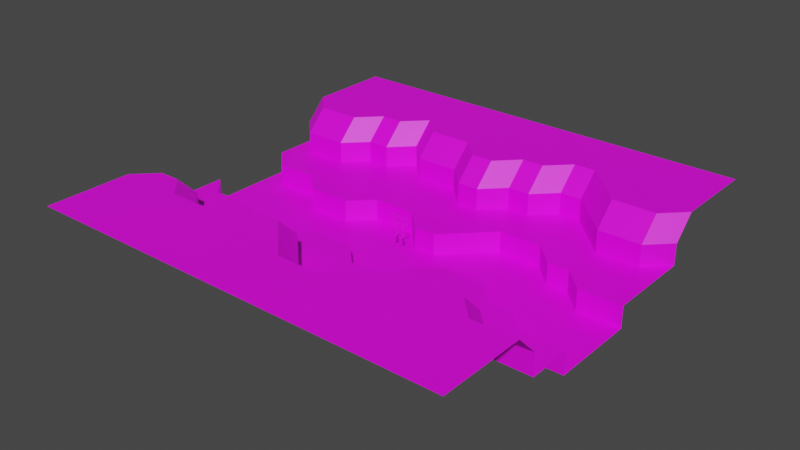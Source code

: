 # Source: sf_maptest.blend  (saved by Blender 2.92.15; exported with 4.5.12 LTS)
import bpy
from mathutils import Matrix  # noqa: F401  (used for matrix-valued properties, if any)

bpy.ops.wm.read_factory_settings(use_empty=True)
scene = bpy.context.scene
scene.name = 'Scene'

# ---- collections
col_collection = bpy.data.collections.new('Collection'); scene.collection.children.link(col_collection)

# ---- images (referenced by path relative to the original .blend; pixels are not part of the script)
import os
ASSET_DIR = os.environ.get("B2B_ASSET_DIR", "")  # directory of the original .blend (textures are referenced by path, not embedded)
HERE = os.path.dirname(os.path.abspath(__file__))  # packed textures are extracted next to this script under _unpacked/

def load_image(name, relpath, width, height, colorspace="sRGB"):
    """Load a texture the original file referenced (path relative to the .blend, or extracted next to this script)."""
    p = next((c for c in (os.path.join(HERE, relpath), os.path.join(ASSET_DIR, relpath)) if relpath and os.path.exists(c)), "")
    if p:
        img = bpy.data.images.load(p, check_existing=True)
        img.name = name
    else:  # same state as the original file: an image datablock whose file is absent (Cycles renders it pink)
        img = bpy.data.images.new(name, width, height)
        img.source = "FILE"
        img.filepath = "//" + (relpath or name)
    img.colorspace_settings.name = colorspace
    return img
img_robotic_jpg = load_image('robotic.jpg', 'robotic.jpg', 1024, 1024, 'sRGB')
img_map_texture_png = load_image('map_texture.png', 'map_texture.png', 1024, 1024, 'sRGB')

# ---- materials (node trees are filled in below, after node groups)
mat_mech_frame = bpy.data.materials.new('mech_frame')
mat_mech_frame.alpha_threshold = 0.0
mat_mech_frame.use_transparent_shadow = False
mat_mech_frame.line_color = (0.0, 0.0, 0.0, 1.0)
mat_terrain = bpy.data.materials.new('Terrain')
mat_terrain.use_transparent_shadow = False

# ---- material node trees
mat_mech_frame.use_nodes = True; mat_mech_frame.node_tree.nodes.clear()
_N = mat_mech_frame.node_tree.nodes; _L = mat_mech_frame.node_tree.links
n0 = _N.new('ShaderNodeOutputMaterial'); n0.name = 'Material Output'; n0.location = (300, 300)
n1 = _N.new('ShaderNodeBsdfPrincipled'); n1.name = 'Principled BSDF'; n1.location = (10, 300)
n1.distribution = 'GGX'
n1.subsurface_method = 'BURLEY'
n1.inputs[2].default_value = 1.0
n1.inputs[3].default_value = 1.45
n1.inputs[27].default_value = (0.0, 0.0, 0.0, 1.0)
n1.inputs[28].default_value = 1.0
n2 = _N.new('ShaderNodeTexImage'); n2.name = 'Image Texture'; n2.location = (-352, 270)
n2.image = img_robotic_jpg
_L.new(n1.outputs[0], n0.inputs[0])
_L.new(n2.outputs[0], n1.inputs[0])
n0.is_active_output = True
mat_terrain.use_nodes = True; mat_terrain.node_tree.nodes.clear()
_N = mat_terrain.node_tree.nodes; _L = mat_terrain.node_tree.links
n0 = _N.new('ShaderNodeBsdfPrincipled'); n0.name = 'Principled BSDF'; n0.location = (10, 300)
n0.distribution = 'GGX'
n0.subsurface_method = 'BURLEY'
n0.inputs[3].default_value = 1.45
n0.inputs[27].default_value = (0.0, 0.0, 0.0, 1.0)
n0.inputs[28].default_value = 1.0
n1 = _N.new('ShaderNodeOutputMaterial'); n1.name = 'Material Output'; n1.location = (300, 300)
n2 = _N.new('ShaderNodeTexImage'); n2.name = 'Image Texture'; n2.location = (-327, 252)
n2.image = img_map_texture_png
_L.new(n0.outputs[0], n1.inputs[0])
_L.new(n2.outputs[0], n0.inputs[0])
n1.is_active_output = True

# ---- world
world_world = bpy.data.worlds.new('World'); scene.world = world_world
world_world.use_nodes = True; world_world.node_tree.nodes.clear()
_N = world_world.node_tree.nodes; _L = world_world.node_tree.links
n0 = _N.new('ShaderNodeOutputWorld'); n0.name = 'World Output'; n0.location = (300, 300)
n1 = _N.new('ShaderNodeBackground'); n1.name = 'Background'; n1.location = (10, 300)
n1.inputs[0].default_value = (0.05088, 0.05088, 0.05088, 1.0)
_L.new(n1.outputs[0], n0.inputs[0])
n0.is_active_output = True
world_world.color = (0.05088, 0.05088, 0.05088)
world_world.use_sun_shadow = False
world_world.sun_shadow_jitter_overblur = 0.0

# ---- meshes
me_frame = bpy.data.meshes.new('Frame')
me_frame.from_pydata([(0.6617, 0.05456, 1.09), (0.6617, -0.01474, 1.115), (0.7355, 0.05456, 1.09), (0.7355, -0.01474, 1.115), (0.6375, 0.03753, 0.9723), (0.6375, -0.07735, 1.014), (0.7597, 0.03753, 0.9723), (0.7597, -0.07735, 1.014), (0.6258, -0.0352, 1.679), (0.6258, 0.09671, 1.74), (0.7714, -0.0352, 1.679), (0.7714, 0.09671, 1.74), (0.6258, 0.001707, 1.6), (0.6258, 0.1336, 1.661), (0.7714, 0.001707, 1.6), (0.7714, 0.1336, 1.661), (0.6622, 0.08389, 1.51), (0.6622, 0.1498, 1.54), (0.735, 0.08389, 1.51), (0.735, 0.1498, 1.54), (0.735, 0.1868, 1.461), (0.735, 0.1208, 1.43), (0.6622, 0.1868, 1.461), (0.6622, 0.1208, 1.43), (0.3008, 0.02329, 1.164), (0.3008, 0.02329, 1.106), (0.3008, -0.02329, 1.164), (0.3008, -0.02329, 1.106), (0.04851, 0.05822, 1.184), (0.04851, 0.05822, 1.087), (0.04851, -0.05822, 1.184), (0.04851, -0.05822, 1.087), (0.04851, -0.02329, 1.106), (0.04851, -0.02329, 1.164), (0.04851, 0.02329, 1.106), (0.04851, 0.02329, 1.164), (0.6307, -0.02911, 1.747), (0.6307, -0.02911, 1.805), (0.6307, 0.02911, 1.747), (0.6307, 0.02911, 1.805), (0.3008, -0.06218, 1.106), (0.3008, -0.029, 1.197), (0.3008, 0.029, 1.073), (0.3008, 0.06218, 1.164), (0.3978, -0.06218, 1.106), (0.3978, -0.029, 1.197), (0.3978, 0.029, 1.073), (0.3978, 0.06218, 1.164), (0.2911, -0.0713, 1.11), (0.2911, 0.03811, 1.07), (0.4075, -0.0713, 1.11), (0.4075, 0.03811, 1.07), (0.2911, -0.204, 0.7449), (0.2911, -0.09463, 0.705), (0.4075, -0.204, 0.7449), (0.4075, -0.09463, 0.705), (0.6258, -0.08987, 1.796), (0.6258, 0.04203, 1.858), (0.7714, -0.08987, 1.796), (0.7714, 0.04203, 1.858), (0.6375, 0.07735, 1.082), (0.6375, -0.03753, 1.124), (0.7597, 0.07735, 1.082), (0.7597, -0.03753, 1.124), (0.6617, 0.1818, 1.44), (0.6617, 0.1125, 1.465), (0.7355, 0.1818, 1.44), (0.7355, 0.1125, 1.465), (0.2911, -0.2056, 0.7099), (0.2911, -0.0931, 0.74), (0.4075, -0.2056, 0.7099), (0.4075, -0.0931, 0.74), (0.2911, -0.05489, 0.1475), (0.2911, 0.05758, 0.1777), (0.4075, -0.05489, 0.1475), (0.4075, 0.05758, 0.1777), (0.2911, -0.05501, 0.1617), (0.2911, 0.06142, 0.1617), (0.4075, -0.05501, 0.1617), (0.4075, 0.06142, 0.1617), (0.2911, -0.05501, -2.98e-08), (0.2911, 0.06142, 2.98e-08), (0.4075, -0.05501, -2.98e-08), (0.4075, 0.06142, 2.98e-08), (0.2911, -0.05501, 0.05234), (0.4075, -0.05501, 0.05234), (0.4075, 0.06142, 0.05234), (0.2911, 0.06142, 0.05234), (0.3959, 0.2649, 1.192e-07), (0.3027, 0.2649, 1.192e-07), (0.3959, 0.2585, 0.01617), (0.3027, 0.2585, 0.01617), (0.2794, -0.1015, -3.353e-08), (0.4192, -0.1015, -3.353e-08), (0.2794, -0.1015, 0.05234), (0.4192, -0.1015, 0.05234), (0.2969, -0.2973, -1.229e-07), (0.4017, -0.2973, -1.229e-07), (0.2969, -0.2909, 0.01617), (0.4017, -0.2909, 0.01617), (0.3493, -0.1015, -3.353e-08), (0.3493, -0.1015, 0.05234), (0.3318, -0.2973, -1.229e-07), (0.3318, -0.2909, 0.01617), (0.3668, -0.2909, 0.01617), (0.3668, -0.2973, -1.229e-07), (-0.6617, 0.05456, 1.09), (-0.6617, -0.01474, 1.115), (-0.7355, 0.05456, 1.09), (-0.7355, -0.01474, 1.115), (-0.6375, 0.03753, 0.9723), (-0.6375, -0.07735, 1.014), (-0.7597, 0.03753, 0.9723), (-0.7597, -0.07735, 1.014), (-0.6258, -0.0352, 1.679), (-0.6258, 0.09671, 1.74), (-0.7714, -0.0352, 1.679), (-0.7714, 0.09671, 1.74), (-0.6258, 0.001707, 1.6), (-0.6258, 0.1336, 1.661), (-0.7714, 0.001707, 1.6), (-0.7714, 0.1336, 1.661), (-0.6622, 0.08389, 1.51), (-0.6622, 0.1498, 1.54), (-0.735, 0.08389, 1.51), (-0.735, 0.1498, 1.54), (-0.735, 0.1868, 1.461), (-0.735, 0.1208, 1.43), (-0.6622, 0.1868, 1.461), (-0.6622, 0.1208, 1.43), (-0.3008, 0.02329, 1.164), (-0.3008, 0.02329, 1.106), (-0.3008, -0.02329, 1.164), (-0.3008, -0.02329, 1.106), (0.0, 0.05822, 1.184), (0.0, 0.05822, 1.087), (0.0, -0.05822, 1.087), (0.0, -0.05822, 1.184), (-0.04851, 0.05822, 1.184), (-0.04851, 0.05822, 1.087), (-0.04851, -0.05822, 1.184), (-0.04851, -0.05822, 1.087), (-0.04851, -0.02329, 1.106), (-0.04851, -0.02329, 1.164), (-0.04851, 0.02329, 1.106), (-0.04851, 0.02329, 1.164), (-0.6307, -0.02911, 1.747), (-0.6307, -0.02911, 1.805), (-0.6307, 0.02911, 1.747), (-0.6307, 0.02911, 1.805), (0.0, 0.02911, 1.747), (0.0, 0.02911, 1.805), (0.0, -0.02911, 1.747), (0.0, -0.02911, 1.805), (-0.3008, -0.06218, 1.106), (-0.3008, -0.029, 1.197), (-0.3008, 0.029, 1.073), (-0.3008, 0.06218, 1.164), (-0.3978, -0.06218, 1.106), (-0.3978, -0.029, 1.197), (-0.3978, 0.029, 1.073), (-0.3978, 0.06218, 1.164), (-0.2911, -0.0713, 1.11), (-0.2911, 0.03811, 1.07), (-0.4075, -0.0713, 1.11), (-0.4075, 0.03811, 1.07), (-0.2911, -0.204, 0.7449), (-0.2911, -0.09463, 0.705), (-0.4075, -0.204, 0.7449), (-0.4075, -0.09463, 0.705), (-0.6258, -0.08987, 1.796), (-0.6258, 0.04203, 1.858), (-0.7714, -0.08987, 1.796), (-0.7714, 0.04203, 1.858), (-0.6375, 0.07735, 1.082), (-0.6375, -0.03753, 1.124), (-0.7597, 0.07735, 1.082), (-0.7597, -0.03753, 1.124), (-0.6617, 0.1818, 1.44), (-0.6617, 0.1125, 1.465), (-0.7355, 0.1818, 1.44), (-0.7355, 0.1125, 1.465), (-0.2911, -0.2056, 0.7099), (-0.2911, -0.0931, 0.74), (-0.4075, -0.2056, 0.7099), (-0.4075, -0.0931, 0.74), (-0.2911, -0.05489, 0.1475), (-0.2911, 0.05758, 0.1777), (-0.4075, -0.05489, 0.1475), (-0.4075, 0.05758, 0.1777), (-0.2911, -0.05501, 0.1617), (-0.2911, 0.06142, 0.1617), (-0.4075, -0.05501, 0.1617), (-0.4075, 0.06142, 0.1617), (-0.2911, -0.05501, -2.98e-08), (-0.2911, 0.06142, 2.98e-08), (-0.4075, -0.05501, -2.98e-08), (-0.4075, 0.06142, 2.98e-08), (-0.2911, -0.05501, 0.05234), (-0.4075, -0.05501, 0.05234), (-0.4075, 0.06142, 0.05234), (-0.2911, 0.06142, 0.05234), (-0.3959, 0.2649, 1.192e-07), (-0.3027, 0.2649, 1.192e-07), (-0.3959, 0.2585, 0.01617), (-0.3027, 0.2585, 0.01617), (-0.2794, -0.1015, -3.353e-08), (-0.4192, -0.1015, -3.353e-08), (-0.2794, -0.1015, 0.05234), (-0.4192, -0.1015, 0.05234), (-0.2969, -0.2973, -1.229e-07), (-0.4017, -0.2973, -1.229e-07), (-0.2969, -0.2909, 0.01617), (-0.4017, -0.2909, 0.01617), (-0.3493, -0.1015, -3.353e-08), (-0.3493, -0.1015, 0.05234), (-0.3318, -0.2973, -1.229e-07), (-0.3318, -0.2909, 0.01617), (-0.3668, -0.2909, 0.01617), (-0.3668, -0.2973, -1.229e-07)], [], [(1, 3, 67, 65), (5, 4, 6, 7), (63, 61, 5, 7), (62, 63, 7, 6), (60, 62, 6, 4), (61, 60, 4, 5), (10, 11, 59, 58), (10, 8, 12, 14), (15, 14, 18, 19), (9, 11, 15, 13), (11, 10, 14, 15), (8, 9, 13, 12), (12, 13, 17, 16), (14, 12, 16, 18), (13, 15, 19, 17), (17, 19, 20, 22), (18, 16, 23, 21), (19, 18, 21, 20), (16, 17, 22, 23), (34, 35, 24, 25), (135, 29, 31, 136), (25, 24, 26, 27), (28, 134, 137, 30), (33, 32, 27, 26), (31, 30, 137, 136), (32, 34, 25, 27), (135, 134, 28, 29), (29, 28, 30, 31), (35, 33, 26, 24), (34, 32, 33, 35), (150, 151, 39, 38), (38, 39, 37, 36), (150, 38, 36, 152), (39, 151, 153, 37), (36, 37, 153, 152), (40, 41, 43, 42), (42, 43, 47, 46), (46, 47, 45, 44), (44, 45, 41, 40), (42, 46, 44, 40), (47, 43, 41, 45), (49, 48, 50, 51), (53, 55, 54, 52), (51, 50, 54, 55), (48, 49, 53, 52), (50, 48, 52, 54), (49, 51, 55, 53), (57, 56, 58, 59), (9, 8, 56, 57), (8, 10, 58, 56), (11, 9, 57, 59), (1, 0, 60, 61), (2, 3, 63, 62), (0, 2, 62, 60), (3, 1, 61, 63), (65, 67, 66, 64), (3, 2, 66, 67), (2, 0, 64, 66), (0, 1, 65, 64), (69, 68, 70, 71), (73, 75, 74, 72), (71, 70, 74, 75), (68, 69, 73, 72), (70, 68, 72, 74), (69, 71, 75, 73), (77, 76, 78, 79), (81, 83, 82, 80), (85, 84, 94, 101, 95), (86, 83, 88, 90), (79, 78, 85, 82, 83, 86), (76, 77, 87, 81, 80, 84), (78, 76, 84, 85), (77, 79, 86, 87), (91, 90, 88, 89), (87, 86, 90, 91), (83, 81, 89, 88), (81, 87, 91, 89), (93, 95, 99, 97), (84, 80, 92, 94), (82, 85, 95, 93), (80, 82, 93, 100, 92), (103, 98, 96, 102), (100, 93, 97, 105), (101, 94, 98, 103), (94, 92, 96, 98), (95, 101, 104, 99), (92, 100, 102, 96), (99, 104, 105, 97), (103, 102, 100, 101), (105, 104, 101, 100), (107, 179, 181, 109), (111, 113, 112, 110), (177, 113, 111, 175), (176, 112, 113, 177), (174, 110, 112, 176), (175, 111, 110, 174), (116, 172, 173, 117), (116, 120, 118, 114), (121, 125, 124, 120), (115, 119, 121, 117), (117, 121, 120, 116), (114, 118, 119, 115), (118, 122, 123, 119), (120, 124, 122, 118), (119, 123, 125, 121), (123, 128, 126, 125), (124, 127, 129, 122), (125, 126, 127, 124), (122, 129, 128, 123), (144, 131, 130, 145), (135, 136, 141, 139), (131, 133, 132, 130), (138, 140, 137, 134), (143, 132, 133, 142), (141, 136, 137, 140), (142, 133, 131, 144), (135, 139, 138, 134), (139, 141, 140, 138), (145, 130, 132, 143), (144, 145, 143, 142), (150, 148, 149, 151), (148, 146, 147, 149), (150, 152, 146, 148), (149, 147, 153, 151), (146, 152, 153, 147), (154, 156, 157, 155), (156, 160, 161, 157), (160, 158, 159, 161), (158, 154, 155, 159), (156, 154, 158, 160), (161, 159, 155, 157), (163, 165, 164, 162), (167, 166, 168, 169), (165, 169, 168, 164), (162, 166, 167, 163), (164, 168, 166, 162), (163, 167, 169, 165), (171, 173, 172, 170), (115, 171, 170, 114), (114, 170, 172, 116), (117, 173, 171, 115), (107, 175, 174, 106), (108, 176, 177, 109), (106, 174, 176, 108), (109, 177, 175, 107), (179, 178, 180, 181), (109, 181, 180, 108), (108, 180, 178, 106), (106, 178, 179, 107), (183, 185, 184, 182), (187, 186, 188, 189), (185, 189, 188, 184), (182, 186, 187, 183), (184, 188, 186, 182), (183, 187, 189, 185), (191, 193, 192, 190), (195, 194, 196, 197), (199, 209, 215, 208, 198), (200, 204, 202, 197), (193, 200, 197, 196, 199, 192), (190, 198, 194, 195, 201, 191), (192, 199, 198, 190), (191, 201, 200, 193), (205, 203, 202, 204), (201, 205, 204, 200), (197, 202, 203, 195), (195, 203, 205, 201), (207, 211, 213, 209), (198, 208, 206, 194), (196, 207, 209, 199), (194, 206, 214, 207, 196), (217, 216, 210, 212), (214, 219, 211, 207), (215, 217, 212, 208), (208, 212, 210, 206), (209, 213, 218, 215), (206, 210, 216, 214), (213, 211, 219, 218), (217, 215, 214, 216), (219, 214, 215, 218)])
_uv = me_frame.uv_layers.new(name='UVMap')
_uv.uv.foreach_set('vector', [0.8793, 0.5933, 0.9176, 0.5933, 0.9176, 0.775, 0.8793, 0.775, 0.8666, 0.5181, 0.8666, 0.5779, 0.9302, 0.5779, 0.9302, 0.5181, 0.9302, 0.5977, 0.8666, 0.5977, 0.8666, 0.5408, 0.9302, 0.5408, 0.2123, 0.5759, 0.1526, 0.5977, 0.1319, 0.5408, 0.1916, 0.519, 0.8666, 0.5759, 0.9302, 0.5759, 0.9302, 0.519, 0.8666, 0.519, 0.1526, 0.5977, 0.2123, 0.5759, 0.1916, 0.519, 0.1319, 0.5408, 0.1538, 0.8864, 0.2224, 0.9184, 0.1939, 0.9793, 0.1254, 0.9473, 0.9363, 0.8864, 0.8606, 0.8864, 0.8606, 0.8452, 0.9363, 0.8452, 0.2415, 0.8772, 0.173, 0.8452, 0.2157, 0.7984, 0.25, 0.8144, 0.8606, 0.9184, 0.9363, 0.9184, 0.9363, 0.8772, 0.8606, 0.8772, 0.2224, 0.9184, 0.1538, 0.8864, 0.173, 0.8452, 0.2415, 0.8772, 0.1538, 0.8864, 0.2224, 0.9184, 0.2415, 0.8772, 0.173, 0.8452, 0.173, 0.8452, 0.2415, 0.8772, 0.25, 0.8144, 0.2157, 0.7984, 0.9363, 0.8452, 0.8606, 0.8452, 0.8795, 0.7984, 0.9173, 0.7984, 0.8606, 0.8772, 0.9363, 0.8772, 0.9173, 0.8144, 0.8795, 0.8144, 0.8795, 0.8144, 0.9173, 0.8144, 0.9173, 0.7732, 0.8795, 0.7732, 0.9173, 0.7984, 0.8795, 0.7984, 0.8795, 0.7572, 0.9173, 0.7572, 0.25, 0.8144, 0.2157, 0.7984, 0.2349, 0.7572, 0.2692, 0.7732, 0.2157, 0.7984, 0.25, 0.8144, 0.2692, 0.7732, 0.2349, 0.7572, 0.5605, 0.5886, 0.5605, 0.6189, 0.6916, 0.6189, 0.6916, 0.5886, 0.5353, 0.5785, 0.5605, 0.5785, 0.5605, 0.5382, 0.5353, 0.5382, 0.1842, 0.5886, 0.1842, 0.6189, 0.16, 0.6189, 0.16, 0.5886, 0.5605, 0.5785, 0.5353, 0.5785, 0.5353, 0.5382, 0.5605, 0.5382, 0.5605, 0.6189, 0.5605, 0.5886, 0.6916, 0.5886, 0.6916, 0.6189, 0.5605, 0.5785, 0.5605, 0.629, 0.5353, 0.629, 0.5353, 0.5785, 0.5605, 0.5462, 0.5605, 0.5705, 0.6916, 0.5705, 0.6916, 0.5462, 0.5353, 0.5785, 0.5353, 0.629, 0.5605, 0.629, 0.5605, 0.5785, 0.1923, 0.5785, 0.1923, 0.629, 0.1519, 0.629, 0.1519, 0.5785, 0.5605, 0.5705, 0.5605, 0.5462, 0.6916, 0.5462, 0.6916, 0.5705, 0.1842, 0.5886, 0.16, 0.5886, 0.16, 0.6189, 0.1842, 0.6189, 0.5353, 0.9215, 0.5353, 0.9518, 0.8631, 0.9518, 0.8631, 0.9215, 0.1872, 0.9215, 0.1872, 0.9518, 0.157, 0.9518, 0.157, 0.9215, 0.5353, 0.5735, 0.8631, 0.5735, 0.8631, 0.5432, 0.5353, 0.5432, 0.8631, 0.5735, 0.5353, 0.5735, 0.5353, 0.5432, 0.8631, 0.5432, 0.8631, 0.9215, 0.8631, 0.9518, 0.5353, 0.9518, 0.5353, 0.9215, 0.1398, 0.5887, 0.157, 0.6361, 0.2044, 0.6188, 0.1872, 0.5714, 0.6916, 0.5714, 0.6916, 0.6188, 0.7421, 0.6188, 0.7421, 0.5714, 0.1872, 0.5714, 0.2044, 0.6188, 0.157, 0.6361, 0.1398, 0.5887, 0.7421, 0.5887, 0.7421, 0.6361, 0.6916, 0.6361, 0.6916, 0.5887, 0.6916, 0.5734, 0.7421, 0.5734, 0.7421, 0.526, 0.6916, 0.526, 0.7421, 0.5907, 0.6916, 0.5907, 0.6916, 0.5433, 0.7421, 0.5433, 0.7017, 0.5639, 0.7017, 0.5355, 0.732, 0.5355, 0.732, 0.5639, 0.7017, 0.4949, 0.732, 0.4949, 0.732, 0.4665, 0.7017, 0.4665, 0.1777, 0.5749, 0.1492, 0.5852, 0.08023, 0.3956, 0.1087, 0.3853, 0.1492, 0.5852, 0.1777, 0.5749, 0.1087, 0.3853, 0.08023, 0.3956, 0.732, 0.5852, 0.7017, 0.5852, 0.7017, 0.3956, 0.732, 0.3956, 0.7017, 0.5749, 0.732, 0.5749, 0.732, 0.3853, 0.7017, 0.3853, 0.8606, 0.5802, 0.8606, 0.5116, 0.9363, 0.5116, 0.9363, 0.5802, 0.2224, 0.9184, 0.1538, 0.8864, 0.1254, 0.9473, 0.1939, 0.9793, 0.8606, 0.8864, 0.9363, 0.8864, 0.9363, 0.9473, 0.8606, 0.9473, 0.9363, 0.9184, 0.8606, 0.9184, 0.8606, 0.9793, 0.9363, 0.9793, 0.8793, 0.5507, 0.8793, 0.5867, 0.8666, 0.5986, 0.8666, 0.5388, 0.9176, 0.5867, 0.9176, 0.5507, 0.9302, 0.5388, 0.9302, 0.5986, 0.8793, 0.5867, 0.9176, 0.5867, 0.9302, 0.5986, 0.8666, 0.5986, 0.9176, 0.5507, 0.8793, 0.5507, 0.8666, 0.5388, 0.9302, 0.5388, 0.8793, 0.6168, 0.9176, 0.6168, 0.9176, 0.6528, 0.8793, 0.6528, 0.1644, 0.5933, 0.2004, 0.5802, 0.2666, 0.7619, 0.2306, 0.775, 0.9176, 0.5802, 0.8793, 0.5802, 0.8793, 0.7619, 0.9176, 0.7619, 0.2004, 0.5802, 0.1644, 0.5933, 0.2306, 0.775, 0.2666, 0.7619, 0.7017, 0.4953, 0.7017, 0.4661, 0.732, 0.4661, 0.732, 0.4953, 0.7017, 0.5737, 0.732, 0.5737, 0.732, 0.5444, 0.7017, 0.5444, 0.1091, 0.3944, 0.07983, 0.3865, 0.1582, 0.0942, 0.1874, 0.102, 0.07983, 0.3865, 0.1091, 0.3944, 0.1874, 0.102, 0.1582, 0.0942, 0.732, 0.3865, 0.7017, 0.3865, 0.7017, 0.0942, 0.732, 0.0942, 0.7017, 0.3944, 0.732, 0.3944, 0.732, 0.102, 0.7017, 0.102, 0.7017, 0.5742, 0.7017, 0.5439, 0.732, 0.5439, 0.732, 0.5742, 0.7017, 0.5742, 0.732, 0.5742, 0.732, 0.5439, 0.7017, 0.5439, 0.732, 0.5439, 0.7017, 0.5439, 0.6987, 0.5422, 0.7168, 0.5422, 0.735, 0.5422, 0.1879, 0.0304, 0.1879, 0.01359, 0.2148, 0.01359, 0.2131, 0.022, 0.1879, 0.09766, 0.1576, 0.09766, 0.1576, 0.0304, 0.1576, 0.01359, 0.1879, 0.01359, 0.1879, 0.0304, 0.1576, 0.09766, 0.1879, 0.09766, 0.1879, 0.0304, 0.1879, 0.01359, 0.1576, 0.01359, 0.1576, 0.0304, 0.732, 0.09766, 0.7017, 0.09766, 0.7017, 0.0304, 0.732, 0.0304, 0.7017, 0.09766, 0.732, 0.09766, 0.732, 0.0304, 0.7017, 0.0304, 0.7047, 0.022, 0.7289, 0.022, 0.7289, 0.01359, 0.7047, 0.01359, 0.7017, 0.5742, 0.732, 0.5742, 0.7289, 0.5994, 0.7047, 0.5994, 0.732, 0.5742, 0.7017, 0.5742, 0.7047, 0.6011, 0.7289, 0.6011, 0.1879, 0.01359, 0.1879, 0.0304, 0.2131, 0.022, 0.2148, 0.01359, 0.156, 0.01359, 0.156, 0.0304, 0.1223, 0.022, 0.1207, 0.01359, 0.7017, 0.0304, 0.7017, 0.01359, 0.6987, 0.01359, 0.6987, 0.0304, 0.732, 0.01359, 0.732, 0.0304, 0.735, 0.0304, 0.735, 0.01359, 0.7017, 0.5439, 0.732, 0.5439, 0.735, 0.5422, 0.7168, 0.5422, 0.6987, 0.5422, 0.7123, 0.022, 0.7032, 0.022, 0.7032, 0.01359, 0.7123, 0.01359, 0.7168, 0.5422, 0.735, 0.5422, 0.7305, 0.5069, 0.7214, 0.5069, 0.7168, 0.5422, 0.6987, 0.5422, 0.7032, 0.5086, 0.7123, 0.5086, 0.156, 0.0304, 0.156, 0.01359, 0.1207, 0.01359, 0.1223, 0.022, 0.735, 0.5422, 0.7168, 0.5422, 0.7214, 0.5086, 0.7305, 0.5086, 0.6987, 0.5422, 0.7168, 0.5422, 0.7123, 0.5069, 0.7032, 0.5069, 0.7305, 0.022, 0.7214, 0.022, 0.7214, 0.01359, 0.7305, 0.01359, 0.1223, 0.022, 0.1207, 0.01359, 0.156, 0.01359, 0.156, 0.0304, 0.1207, 0.01359, 0.1223, 0.022, 0.156, 0.0304, 0.156, 0.01359, 0.8793, 0.5933, 0.8793, 0.775, 0.9176, 0.775, 0.9176, 0.5933, 0.8666, 0.5181, 0.9302, 0.5181, 0.9302, 0.5779, 0.8666, 0.5779, 0.9302, 0.5977, 0.9302, 0.5408, 0.8666, 0.5408, 0.8666, 0.5977, 0.2123, 0.5759, 0.1916, 0.519, 0.1319, 0.5408, 0.1526, 0.5977, 0.8666, 0.5759, 0.8666, 0.519, 0.9302, 0.519, 0.9302, 0.5759, 0.1526, 0.5977, 0.1319, 0.5408, 0.1916, 0.519, 0.2123, 0.5759, 0.1538, 0.8864, 0.1254, 0.9473, 0.1939, 0.9793, 0.2224, 0.9184, 0.9363, 0.8864, 0.9363, 0.8452, 0.8606, 0.8452, 0.8606, 0.8864, 0.2415, 0.8772, 0.25, 0.8144, 0.2157, 0.7984, 0.173, 0.8452, 0.8606, 0.9184, 0.8606, 0.8772, 0.9363, 0.8772, 0.9363, 0.9184, 0.2224, 0.9184, 0.2415, 0.8772, 0.173, 0.8452, 0.1538, 0.8864, 0.1538, 0.8864, 0.173, 0.8452, 0.2415, 0.8772, 0.2224, 0.9184, 0.173, 0.8452, 0.2157, 0.7984, 0.25, 0.8144, 0.2415, 0.8772, 0.9363, 0.8452, 0.9173, 0.7984, 0.8795, 0.7984, 0.8606, 0.8452, 0.8606, 0.8772, 0.8795, 0.8144, 0.9173, 0.8144, 0.9363, 0.8772, 0.8795, 0.8144, 0.8795, 0.7732, 0.9173, 0.7732, 0.9173, 0.8144, 0.9173, 0.7984, 0.9173, 0.7572, 0.8795, 0.7572, 0.8795, 0.7984, 0.25, 0.8144, 0.2692, 0.7732, 0.2349, 0.7572, 0.2157, 0.7984, 0.2157, 0.7984, 0.2349, 0.7572, 0.2692, 0.7732, 0.25, 0.8144, 0.5605, 0.5886, 0.6916, 0.5886, 0.6916, 0.6189, 0.5605, 0.6189, 0.5353, 0.5785, 0.5353, 0.5382, 0.5605, 0.5382, 0.5605, 0.5785, 0.1842, 0.5886, 0.16, 0.5886, 0.16, 0.6189, 0.1842, 0.6189, 0.5605, 0.5785, 0.5605, 0.5382, 0.5353, 0.5382, 0.5353, 0.5785, 0.5605, 0.6189, 0.6916, 0.6189, 0.6916, 0.5886, 0.5605, 0.5886, 0.5605, 0.5785, 0.5353, 0.5785, 0.5353, 0.629, 0.5605, 0.629, 0.5605, 0.5462, 0.6916, 0.5462, 0.6916, 0.5705, 0.5605, 0.5705, 0.5353, 0.5785, 0.5605, 0.5785, 0.5605, 0.629, 0.5353, 0.629, 0.1923, 0.5785, 0.1519, 0.5785, 0.1519, 0.629, 0.1923, 0.629, 0.5605, 0.5705, 0.6916, 0.5705, 0.6916, 0.5462, 0.5605, 0.5462, 0.1842, 0.5886, 0.1842, 0.6189, 0.16, 0.6189, 0.16, 0.5886, 0.5353, 0.9215, 0.8631, 0.9215, 0.8631, 0.9518, 0.5353, 0.9518, 0.1872, 0.9215, 0.157, 0.9215, 0.157, 0.9518, 0.1872, 0.9518, 0.5353, 0.5735, 0.5353, 0.5432, 0.8631, 0.5432, 0.8631, 0.5735, 0.8631, 0.5735, 0.8631, 0.5432, 0.5353, 0.5432, 0.5353, 0.5735, 0.8631, 0.9215, 0.5353, 0.9215, 0.5353, 0.9518, 0.8631, 0.9518, 0.1398, 0.5887, 0.1872, 0.5714, 0.2044, 0.6188, 0.157, 0.6361, 0.6916, 0.5714, 0.7421, 0.5714, 0.7421, 0.6188, 0.6916, 0.6188, 0.1872, 0.5714, 0.1398, 0.5887, 0.157, 0.6361, 0.2044, 0.6188, 0.7421, 0.5887, 0.6916, 0.5887, 0.6916, 0.6361, 0.7421, 0.6361, 0.6916, 0.5734, 0.6916, 0.526, 0.7421, 0.526, 0.7421, 0.5734, 0.7421, 0.5907, 0.7421, 0.5433, 0.6916, 0.5433, 0.6916, 0.5907, 0.7017, 0.5639, 0.732, 0.5639, 0.732, 0.5355, 0.7017, 0.5355, 0.7017, 0.4949, 0.7017, 0.4665, 0.732, 0.4665, 0.732, 0.4949, 0.1777, 0.5749, 0.1087, 0.3853, 0.08023, 0.3956, 0.1492, 0.5852, 0.1492, 0.5852, 0.08023, 0.3956, 0.1087, 0.3853, 0.1777, 0.5749, 0.732, 0.5852, 0.732, 0.3956, 0.7017, 0.3956, 0.7017, 0.5852, 0.7017, 0.5749, 0.7017, 0.3853, 0.732, 0.3853, 0.732, 0.5749, 0.8606, 0.5802, 0.9363, 0.5802, 0.9363, 0.5116, 0.8606, 0.5116, 0.2224, 0.9184, 0.1939, 0.9793, 0.1254, 0.9473, 0.1538, 0.8864, 0.8606, 0.8864, 0.8606, 0.9473, 0.9363, 0.9473, 0.9363, 0.8864, 0.9363, 0.9184, 0.9363, 0.9793, 0.8606, 0.9793, 0.8606, 0.9184, 0.8793, 0.5507, 0.8666, 0.5388, 0.8666, 0.5986, 0.8793, 0.5867, 0.9176, 0.5867, 0.9302, 0.5986, 0.9302, 0.5388, 0.9176, 0.5507, 0.8793, 0.5867, 0.8666, 0.5986, 0.9302, 0.5986, 0.9176, 0.5867, 0.9176, 0.5507, 0.9302, 0.5388, 0.8666, 0.5388, 0.8793, 0.5507, 0.8793, 0.6168, 0.8793, 0.6528, 0.9176, 0.6528, 0.9176, 0.6168, 0.1644, 0.5933, 0.2306, 0.775, 0.2666, 0.7619, 0.2004, 0.5802, 0.9176, 0.5802, 0.9176, 0.7619, 0.8793, 0.7619, 0.8793, 0.5802, 0.2004, 0.5802, 0.2666, 0.7619, 0.2306, 0.775, 0.1644, 0.5933, 0.7017, 0.4953, 0.732, 0.4953, 0.732, 0.4661, 0.7017, 0.4661, 0.7017, 0.5737, 0.7017, 0.5444, 0.732, 0.5444, 0.732, 0.5737, 0.1091, 0.3944, 0.1874, 0.102, 0.1582, 0.0942, 0.07983, 0.3865, 0.07983, 0.3865, 0.1582, 0.0942, 0.1874, 0.102, 0.1091, 0.3944, 0.732, 0.3865, 0.732, 0.0942, 0.7017, 0.0942, 0.7017, 0.3865, 0.7017, 0.3944, 0.7017, 0.102, 0.732, 0.102, 0.732, 0.3944, 0.7017, 0.5742, 0.732, 0.5742, 0.732, 0.5439, 0.7017, 0.5439, 0.7017, 0.5742, 0.7017, 0.5439, 0.732, 0.5439, 0.732, 0.5742, 0.732, 0.5439, 0.735, 0.5422, 0.7168, 0.5422, 0.6987, 0.5422, 0.7017, 0.5439, 0.1879, 0.0304, 0.2131, 0.022, 0.2148, 0.01359, 0.1879, 0.01359, 0.1879, 0.09766, 0.1879, 0.0304, 0.1879, 0.01359, 0.1576, 0.01359, 0.1576, 0.0304, 0.1576, 0.09766, 0.1576, 0.09766, 0.1576, 0.0304, 0.1576, 0.01359, 0.1879, 0.01359, 0.1879, 0.0304, 0.1879, 0.09766, 0.732, 0.09766, 0.732, 0.0304, 0.7017, 0.0304, 0.7017, 0.09766, 0.7017, 0.09766, 0.7017, 0.0304, 0.732, 0.0304, 0.732, 0.09766, 0.7047, 0.022, 0.7047, 0.01359, 0.7289, 0.01359, 0.7289, 0.022, 0.7017, 0.5742, 0.7047, 0.5994, 0.7289, 0.5994, 0.732, 0.5742, 0.732, 0.5742, 0.7289, 0.6011, 0.7047, 0.6011, 0.7017, 0.5742, 0.1879, 0.01359, 0.2148, 0.01359, 0.2131, 0.022, 0.1879, 0.0304, 0.156, 0.01359, 0.1207, 0.01359, 0.1223, 0.022, 0.156, 0.0304, 0.7017, 0.0304, 0.6987, 0.0304, 0.6987, 0.01359, 0.7017, 0.01359, 0.732, 0.01359, 0.735, 0.01359, 0.735, 0.0304, 0.732, 0.0304, 0.7017, 0.5439, 0.6987, 0.5422, 0.7168, 0.5422, 0.735, 0.5422, 0.732, 0.5439, 0.7123, 0.022, 0.7123, 0.01359, 0.7032, 0.01359, 0.7032, 0.022, 0.7168, 0.5422, 0.7214, 0.5069, 0.7305, 0.5069, 0.735, 0.5422, 0.7168, 0.5422, 0.7123, 0.5086, 0.7032, 0.5086, 0.6987, 0.5422, 0.156, 0.0304, 0.1223, 0.022, 0.1207, 0.01359, 0.156, 0.01359, 0.735, 0.5422, 0.7305, 0.5086, 0.7214, 0.5086, 0.7168, 0.5422, 0.6987, 0.5422, 0.7032, 0.5069, 0.7123, 0.5069, 0.7168, 0.5422, 0.7305, 0.022, 0.7305, 0.01359, 0.7214, 0.01359, 0.7214, 0.022, 0.1223, 0.022, 0.156, 0.0304, 0.156, 0.01359, 0.1207, 0.01359, 0.1207, 0.01359, 0.156, 0.01359, 0.156, 0.0304, 0.1223, 0.022])
me_frame.materials.append(mat_mech_frame)
me_frame.use_remesh_preserve_volume = False
me_frame.use_remesh_preserve_attributes = False
me_frame.use_mirror_vertex_groups = False
me_frame.update()
me_grid = bpy.data.meshes.new('Grid')
me_grid.from_pydata([(14.0, -14.0, 4.0), (12.0, -14.0, 4.0), (-20.0, -20.0, 4.0), (-18.0, -20.0, 4.0), (-16.0, -20.0, 4.0), (-14.0, -20.0, 4.0), (-12.0, -20.0, 4.0), (-10.0, -20.0, 4.0), (-8.0, -20.0, 4.0), (-6.0, -20.0, 4.0), (-4.0, -20.0, 4.0), (-2.0, -20.0, 4.0), (0.0, -20.0, 4.0), (2.0, -20.0, 4.0), (4.0, -20.0, 4.0), (6.0, -20.0, 4.0), (8.0, -20.0, 4.0), (10.0, -20.0, 4.0), (12.0, -20.0, 4.0), (14.0, -20.0, 4.0), (16.0, -20.0, 4.0), (18.0, -20.0, 4.0), (20.0, -20.0, 4.0), (-20.0, -18.0, 4.0), (-18.0, -18.0, 4.0), (-16.0, -18.0, 4.0), (-14.0, -18.0, 4.0), (-12.0, -18.0, 4.0), (-10.0, -18.0, 4.0), (-8.0, -18.0, 4.0), (-6.0, -18.0, 4.0), (-4.0, -18.0, 4.0), (-2.0, -18.0, 4.0), (0.0, -18.0, 4.0), (2.0, -18.0, 4.0), (4.0, -18.0, 4.0), (6.0, -18.0, 4.0), (8.0, -18.0, 4.0), (10.0, -18.0, 4.0), (12.0, -18.0, 4.0), (14.0, -18.0, 4.0), (12.0, -16.0, 4.0), (16.0, -18.0, 4.0), (14.0, -16.0, 4.0), (18.0, -18.0, 4.0), (16.0, -16.0, 4.0), (20.0, -18.0, 4.0), (18.0, -16.0, 4.0), (20.0, -16.0, 4.0), (-20.0, -16.0, 4.0), (-18.0, -16.0, 4.0), (-20.0, -14.0, 4.0), (-16.0, -16.0, 4.0), (-18.0, -14.0, 4.0), (-14.0, -16.0, 4.0), (-16.0, -14.0, 4.0), (-12.0, -16.0, 4.0), (-14.0, -14.0, 4.0), (-10.0, -16.0, 4.0), (-12.0, -14.0, 4.0), (-8.0, -16.0, 4.0), (-10.0, -14.0, 4.0), (-6.0, -16.0, 4.0), (-8.0, -14.0, 4.0), (-4.0, -16.0, 4.0), (-6.0, -14.0, 4.0), (0.0, -12.0, 0.0), (2.0, -12.0, 0.0), (4.0, -12.0, 0.0), (-2.0, -16.0, 4.0), (-4.0, -14.0, 4.0), (0.0, -16.0, 4.0), (-2.0, -14.0, 4.0), (2.0, -16.0, 4.0), (0.0, -14.0, 4.0), (4.0, -16.0, 4.0), (-20.0, -10.0, 0.0), (2.0, -14.0, 4.0), (6.0, -16.0, 4.0), (-14.0, -10.0, 0.0), (-12.0, -10.0, 0.0), (-10.0, -10.0, 0.0), (4.0, -14.0, 4.0), (8.0, -16.0, 4.0), (6.0, -14.0, 4.0), (-2.0, -10.0, 0.0), (0.0, -10.0, 0.0), (2.0, -10.0, 0.0), (4.0, -10.0, 0.0), (6.0, -10.0, 0.0), (8.0, -10.0, 0.0), (8.0, -14.0, 4.0), (10.0, -14.0, 4.0), (10.0, -16.0, 4.0), (16.0, -10.0, 0.0), (18.0, -10.0, 0.0), (20.0, -10.0, 0.0), (-20.0, -8.0, 0.0), (-18.0, -8.0, 0.0), (-16.0, -8.0, 0.0), (-14.0, -8.0, 0.0), (-12.0, -8.0, 0.0), (-10.0, -8.0, 0.0), (-8.0, -8.0, 0.0), (-6.0, -8.0, 0.0), (-4.0, -8.0, 0.0), (-2.0, -8.0, 0.0), (0.0, -8.0, 0.0), (2.0, -8.0, 0.0), (4.0, -8.0, 0.0), (6.0, -8.0, 0.0), (8.0, -8.0, 0.0), (10.0, -8.0, 0.0), (12.0, -8.0, 0.0), (14.0, -8.0, 0.0), (16.0, -8.0, 0.0), (18.0, -8.0, 0.0), (20.0, -8.0, 0.0), (-20.0, -6.0, 0.0), (-18.0, -6.0, 0.0), (-16.0, -6.0, 0.0), (-14.0, -6.0, 0.0), (-12.0, -6.0, 0.0), (-10.0, -6.0, 0.0), (-8.0, -6.0, 0.0), (-6.0, -6.0, 0.0), (-4.0, -6.0, 0.0), (-2.0, -6.0, 0.0), (0.0, -6.0, 0.0), (2.0, -6.0, 0.0), (4.0, -6.0, 0.0), (6.0, -6.0, 0.0), (8.0, -6.0, 0.0), (10.0, -6.0, 0.0), (12.0, -6.0, 0.0), (14.0, -6.0, 0.0), (16.0, -6.0, 0.0), (18.0, -6.0, 0.0), (20.0, -6.0, 0.0), (-20.0, -4.0, 0.0), (-18.0, -4.0, 0.0), (-16.0, -4.0, 0.0), (-14.0, -4.0, 0.0), (-6.0, -4.0, 0.0), (-4.0, -4.0, 0.0), (-2.0, -4.0, 0.0), (4.0, -4.0, 0.0), (6.0, -4.0, 0.0), (8.0, -4.0, 0.0), (10.0, -4.0, 0.0), (12.0, -4.0, 0.0), (14.0, -4.0, 0.0), (6.0, -2.0, 0.0), (8.0, -2.0, 0.0), (10.0, -2.0, 0.0), (-12.0, 2.0, 0.0), (-10.0, 2.0, 0.0), (-8.0, 2.0, 0.0), (0.0, 2.0, 0.0), (2.0, 2.0, 0.0), (16.0, 2.0, 0.0), (18.0, 2.0, 0.0), (20.0, 2.0, 0.0), (-18.0, 4.0, 0.0), (-16.0, 4.0, 0.0), (-14.0, 4.0, 0.0), (-12.0, 4.0, 0.0), (-10.0, 4.0, 0.0), (-8.0, 4.0, 0.0), (-6.0, 4.0, 0.0), (-4.0, 4.0, 0.0), (-2.0, 4.0, 0.0), (0.0, 4.0, 0.0), (2.0, 4.0, 0.0), (4.0, 4.0, 0.0), (12.0, 4.0, 0.0), (14.0, 4.0, 0.0), (16.0, 4.0, 0.0), (18.0, 4.0, 0.0), (20.0, 4.0, 0.0), (-20.0, 6.0, 0.0), (-18.0, 6.0, 0.0), (-16.0, 6.0, 0.0), (-14.0, 6.0, 0.0), (-12.0, 6.0, 0.0), (-10.0, 6.0, 0.0), (-8.0, 6.0, 0.0), (-6.0, 6.0, 0.0), (-4.0, 6.0, 0.0), (-2.0, 6.0, 0.0), (0.0, 6.0, 0.0), (2.0, 6.0, 0.0), (4.0, 6.0, 0.0), (6.0, 6.0, 0.0), (8.0, 6.0, 0.0), (10.0, 6.0, 0.0), (12.0, 6.0, 0.0), (14.0, 6.0, 0.0), (16.0, 6.0, 0.0), (18.0, 6.0, 0.0), (20.0, 6.0, 0.0), (-20.0, 8.0, 0.0), (-18.0, 8.0, 0.0), (-16.0, 8.0, 0.0), (-14.0, 8.0, 0.0), (-12.0, 8.0, 0.0), (-10.0, 8.0, 0.0), (-8.0, 8.0, 0.0), (-6.0, 8.0, 0.0), (-4.0, 8.0, 0.0), (-2.0, 8.0, 0.0), (0.0, 8.0, 0.0), (2.0, 8.0, 0.0), (4.0, 8.0, 0.0), (6.0, 8.0, 0.0), (8.0, 8.0, 0.0), (10.0, 8.0, 0.0), (12.0, 8.0, 0.0), (14.0, 8.0, 0.0), (16.0, 8.0, 0.0), (18.0, 8.0, 0.0), (20.0, 8.0, 0.0), (-20.0, 10.0, 0.0), (-12.0, 10.0, 0.0), (-10.0, 10.0, 0.0), (-8.0, 10.0, 0.0), (-6.0, 10.0, 0.0), (-4.0, 10.0, 0.0), (-2.0, 10.0, 0.0), (4.0, 10.0, 0.0), (6.0, 10.0, 0.0), (8.0, 10.0, 0.0), (10.0, 10.0, 0.0), (12.0, 10.0, 0.0), (20.0, 10.0, 0.0), (-8.0, 12.0, 0.0), (8.0, 12.0, 0.0), (10.0, 12.0, 0.0), (-16.0, 8.0, 2.0), (-18.0, 8.0, 2.0), (-14.0, 8.0, 2.0), (2.0, 8.0, 2.0), (0.0, 8.0, 2.0), (16.0, 8.0, 2.0), (14.0, 8.0, 2.0), (18.0, 8.0, 2.0), (4.0, 2.0, -2.0), (-20.0, 10.0, 2.0), (2.0, 2.0, -2.0), (0.0, 2.0, -2.0), (-12.0, 10.0, 2.0), (-10.0, 10.0, 2.0), (-4.0, 10.0, 2.0), (-6.0, 10.0, 2.0), (-2.0, 10.0, 2.0), (-2.0, 2.0, -2.0), (-4.0, 2.0, -2.0), (4.0, 10.0, 2.0), (6.0, 10.0, 2.0), (-6.0, 2.0, -2.0), (12.0, 10.0, 2.0), (-8.0, 2.0, -2.0), (-10.0, 2.0, -2.0), (20.0, 10.0, 2.0), (-12.0, 2.0, -2.0), (-14.0, 2.0, -2.0), (-16.0, 2.0, -2.0), (-18.0, 2.0, -2.0), (-20.0, 2.0, -2.0), (-8.0, 12.0, 2.0), (20.0, 0.0, -2.0), (18.0, 0.0, -2.0), (16.0, 0.0, -2.0), (14.0, 0.0, -2.0), (12.0, 0.0, -2.0), (8.0, 12.0, 2.0), (10.0, 12.0, 2.0), (10.0, 0.0, -2.0), (8.0, 0.0, -2.0), (6.0, 0.0, -2.0), (4.0, 0.0, -2.0), (2.0, 0.0, -2.0), (0.0, 0.0, -2.0), (-2.0, 0.0, -2.0), (-4.0, 0.0, -2.0), (-6.0, 0.0, -2.0), (-8.0, 0.0, -2.0), (-10.0, 0.0, -2.0), (-12.0, 0.0, -2.0), (-14.0, 0.0, -2.0), (-16.0, 0.0, -2.0), (-18.0, 0.0, -2.0), (-20.0, 0.0, -2.0), (20.0, -2.0, -2.0), (18.0, -2.0, -2.0), (16.0, -2.0, -2.0), (14.0, -2.0, -2.0), (12.0, -2.0, -2.0), (10.0, -2.0, -2.0), (8.0, -2.0, -2.0), (6.0, -2.0, -2.0), (4.0, -2.0, -2.0), (2.0, -2.0, -2.0), (0.0, -2.0, -2.0), (-2.0, -2.0, -2.0), (-4.0, -2.0, -2.0), (-6.0, -2.0, -2.0), (-8.0, -2.0, -2.0), (-10.0, -2.0, -2.0), (-12.0, -2.0, -2.0), (-14.0, -2.0, -2.0), (-16.0, -2.0, -2.0), (-18.0, -2.0, -2.0), (-16.0, 10.0, 4.0), (-18.0, 10.0, 4.0), (-14.0, 10.0, 4.0), (2.0, 10.0, 4.0), (0.0, 10.0, 4.0), (16.0, 10.0, 4.0), (14.0, 10.0, 4.0), (18.0, 10.0, 4.0), (-18.0, 10.0, 4.0), (-20.0, 12.0, 4.0), (-16.0, 10.0, 4.0), (-14.0, 10.0, 4.0), (-12.0, 12.0, 4.0), (-10.0, 12.0, 4.0), (-4.0, 12.0, 4.0), (-6.0, 12.0, 4.0), (-2.0, 12.0, 4.0), (0.0, 10.0, 4.0), (2.0, 10.0, 4.0), (4.0, 12.0, 4.0), (6.0, 12.0, 4.0), (14.0, 10.0, 4.0), (12.0, 12.0, 4.0), (16.0, 10.0, 4.0), (18.0, 10.0, 4.0), (20.0, 12.0, 4.0), (-20.0, 12.0, 4.0), (-18.0, 12.0, 4.0), (-16.0, 12.0, 4.0), (-14.0, 12.0, 4.0), (-12.0, 12.0, 4.0), (-10.0, 12.0, 4.0), (-8.0, 14.0, 4.0), (-6.0, 12.0, 4.0), (-4.0, 12.0, 4.0), (-2.0, 12.0, 4.0), (0.0, 12.0, 4.0), (2.0, 12.0, 4.0), (4.0, 12.0, 4.0), (6.0, 12.0, 4.0), (8.0, 14.0, 4.0), (10.0, 14.0, 4.0), (12.0, 12.0, 4.0), (14.0, 12.0, 4.0), (16.0, 12.0, 4.0), (18.0, 12.0, 4.0), (20.0, 12.0, 4.0), (-20.0, 14.0, 4.0), (-18.0, 14.0, 4.0), (-16.0, 14.0, 4.0), (-14.0, 14.0, 4.0), (-12.0, 14.0, 4.0), (-10.0, 14.0, 4.0), (-8.0, 14.0, 4.0), (-6.0, 14.0, 4.0), (-4.0, 14.0, 4.0), (-2.0, 14.0, 4.0), (0.0, 14.0, 4.0), (2.0, 14.0, 4.0), (4.0, 14.0, 4.0), (6.0, 14.0, 4.0), (8.0, 14.0, 4.0), (10.0, 14.0, 4.0), (12.0, 14.0, 4.0), (14.0, 14.0, 4.0), (16.0, 14.0, 4.0), (18.0, 14.0, 4.0), (20.0, 14.0, 4.0), (-20.0, 16.0, 4.0), (-18.0, 16.0, 4.0), (-16.0, 16.0, 4.0), (-14.0, 16.0, 4.0), (-12.0, 16.0, 4.0), (-10.0, 16.0, 4.0), (-8.0, 16.0, 4.0), (-6.0, 16.0, 4.0), (-4.0, 16.0, 4.0), (-2.0, 16.0, 4.0), (0.0, 16.0, 4.0), (2.0, 16.0, 4.0), (4.0, 16.0, 4.0), (6.0, 16.0, 4.0), (8.0, 16.0, 4.0), (10.0, 16.0, 4.0), (12.0, 16.0, 4.0), (14.0, 16.0, 4.0), (16.0, 16.0, 4.0), (18.0, 16.0, 4.0), (20.0, 16.0, 4.0), (-20.0, 18.0, 4.0), (-18.0, 18.0, 4.0), (-16.0, 18.0, 4.0), (-14.0, 18.0, 4.0), (-12.0, 18.0, 4.0), (-10.0, 18.0, 4.0), (-8.0, 18.0, 4.0), (-6.0, 18.0, 4.0), (-4.0, 18.0, 4.0), (-2.0, 18.0, 4.0), (0.0, 18.0, 4.0), (2.0, 18.0, 4.0), (4.0, 18.0, 4.0), (6.0, 18.0, 4.0), (8.0, 18.0, 4.0), (10.0, 18.0, 4.0), (12.0, 18.0, 4.0), (14.0, 18.0, 4.0), (16.0, 18.0, 4.0), (18.0, 18.0, 4.0), (20.0, 18.0, 4.0), (-20.0, 20.0, 4.0), (-18.0, 20.0, 4.0), (-16.0, 20.0, 4.0), (-14.0, 20.0, 4.0), (-12.0, 20.0, 4.0), (-10.0, 20.0, 4.0), (-8.0, 20.0, 4.0), (-6.0, 20.0, 4.0), (-4.0, 20.0, 4.0), (-2.0, 20.0, 4.0), (0.0, 20.0, 4.0), (2.0, 20.0, 4.0), (4.0, 20.0, 4.0), (6.0, 20.0, 4.0), (8.0, 20.0, 4.0), (10.0, 20.0, 4.0), (12.0, 20.0, 4.0), (14.0, 20.0, 4.0), (16.0, 20.0, 4.0), (18.0, 20.0, 4.0), (20.0, 20.0, 4.0), (20.0, -4.0, -2.0), (18.0, -4.0, -2.0), (16.0, -4.0, -2.0), (12.0, -4.0, -2.0), (14.0, -4.0, -2.0), (4.0, -4.0, -2.0), (2.0, -4.0, -2.0), (0.0, -4.0, -2.0), (-2.0, -4.0, -2.0), (-4.0, -4.0, -2.0), (-6.0, -4.0, -2.0), (0.0, -12.0, 2.0), (2.0, -12.0, 2.0), (4.0, -12.0, 2.0), (-8.0, -4.0, -2.0), (-10.0, -4.0, -2.0), (-12.0, -4.0, -2.0), (-14.0, -4.0, -2.0), (-18.0, -4.0, -2.0), (-16.0, -4.0, -2.0), (20.0, -6.0, -2.0), (-20.0, -10.0, 2.0), (16.0, -6.0, -2.0), (18.0, -6.0, -2.0), (-14.0, -10.0, 2.0), (-12.0, -10.0, 2.0), (-10.0, -10.0, 2.0), (0.0, -6.0, -2.0), (2.0, -6.0, -2.0), (-8.0, -6.0, -2.0), (-2.0, -10.0, 2.0), (6.0, -10.0, 2.0), (8.0, -10.0, 2.0), (-12.0, -6.0, -2.0), (-10.0, -6.0, -2.0), (-20.0, -2.0, 0.0), (16.0, -10.0, 2.0), (18.0, -10.0, 2.0), (20.0, -10.0, 2.0), (-18.0, -8.0, 2.0), (-16.0, -8.0, 2.0), (-8.0, -8.0, 2.0), (-6.0, -8.0, 2.0), (-4.0, -8.0, 2.0), (10.0, -8.0, 2.0), (12.0, -8.0, 2.0), (14.0, -8.0, 2.0), (16.0, -14.0, 4.0), (18.0, -14.0, 4.0), (20.0, -14.0, 4.0), (-20.0, -12.0, 4.0), (-18.0, -12.0, 4.0), (-16.0, -12.0, 4.0), (-14.0, -12.0, 4.0), (-12.0, -12.0, 4.0), (-10.0, -12.0, 4.0), (-8.0, -12.0, 4.0), (-6.0, -12.0, 4.0), (-4.0, -12.0, 4.0), (-2.0, -12.0, 4.0), (0.0, -14.0, 4.0), (2.0, -14.0, 4.0), (4.0, -14.0, 4.0), (6.0, -12.0, 4.0), (8.0, -12.0, 4.0), (10.0, -12.0, 4.0), (12.0, -12.0, 4.0), (14.0, -12.0, 4.0), (16.0, -12.0, 4.0), (18.0, -12.0, 4.0), (20.0, -12.0, 4.0), (-20.0, -12.0, 4.0), (-18.0, -10.0, 4.0), (-16.0, -10.0, 4.0), (-14.0, -12.0, 4.0), (-12.0, -12.0, 4.0), (-10.0, -12.0, 4.0), (-8.0, -10.0, 4.0), (-6.0, -10.0, 4.0), (-4.0, -10.0, 4.0), (-2.0, -12.0, 4.0), (6.0, -12.0, 4.0), (8.0, -12.0, 4.0), (10.0, -10.0, 4.0), (12.0, -10.0, 4.0), (14.0, -10.0, 4.0), (16.0, -12.0, 4.0), (18.0, -12.0, 4.0), (20.0, -12.0, 4.0), (-18.0, -10.0, 4.0), (-16.0, -10.0, 4.0), (-8.0, -10.0, 4.0), (-6.0, -10.0, 4.0), (-4.0, -10.0, 4.0), (10.0, -10.0, 4.0), (12.0, -10.0, 4.0), (14.0, -10.0, 4.0), (6.0, 2.0, -2.0), (8.0, 2.0, -2.0), (10.0, 2.0, -2.0), (12.0, 2.0, -2.0), (14.0, 2.0, -2.0), (16.0, 2.0, -2.0), (18.0, 2.0, -2.0), (20.0, 2.0, -2.0), (-20.0, 4.0, -2.0), (-18.0, 4.0, -2.0), (-16.0, 4.0, -2.0), (-14.0, 4.0, -2.0), (-6.0, 4.0, -2.0), (-4.0, 4.0, -2.0), (-2.0, 4.0, -2.0), (4.0, 4.0, -2.0), (6.0, 4.0, -2.0), (8.0, 4.0, -2.0), (10.0, 4.0, -2.0), (12.0, 4.0, -2.0), (14.0, 4.0, -2.0), (-20.0, 6.0, -2.0), (6.0, 6.0, -2.0), (8.0, 6.0, -2.0), (10.0, 6.0, -2.0), (-20.0, -2.0, -2.0)], [], [(45, 47, 492, 491), (43, 45, 491, 0), (41, 43, 0, 1), (93, 41, 1, 92), (83, 93, 92, 91), (78, 83, 91, 84), (75, 78, 84, 82), (2, 3, 24, 23), (3, 4, 25, 24), (4, 5, 26, 25), (5, 6, 27, 26), (6, 7, 28, 27), (7, 8, 29, 28), (8, 9, 30, 29), (9, 10, 31, 30), (10, 11, 32, 31), (11, 12, 33, 32), (12, 13, 34, 33), (13, 14, 35, 34), (14, 15, 36, 35), (15, 16, 37, 36), (16, 17, 38, 37), (17, 18, 39, 38), (18, 19, 40, 39), (19, 20, 42, 40), (20, 21, 44, 42), (21, 22, 46, 44), (23, 24, 50, 49), (24, 25, 52, 50), (25, 26, 54, 52), (26, 27, 56, 54), (27, 28, 58, 56), (28, 29, 60, 58), (29, 30, 62, 60), (30, 31, 64, 62), (31, 32, 69, 64), (32, 33, 71, 69), (33, 34, 73, 71), (34, 35, 75, 73), (35, 36, 78, 75), (36, 37, 83, 78), (37, 38, 93, 83), (38, 39, 41, 93), (39, 40, 43, 41), (40, 42, 45, 43), (42, 44, 47, 45), (44, 46, 48, 47), (49, 50, 53, 51), (50, 52, 55, 53), (52, 54, 57, 55), (54, 56, 59, 57), (56, 58, 61, 59), (58, 60, 63, 61), (60, 62, 65, 63), (62, 64, 70, 65), (64, 69, 72, 70), (69, 71, 74, 72), (71, 73, 77, 74), (73, 75, 82, 77), (104, 103, 485, 486), (90, 89, 475, 476), (96, 95, 481, 482), (85, 105, 487, 474), (95, 94, 480, 481), (103, 81, 470, 485), (81, 80, 469, 470), (79, 99, 484, 468), (68, 67, 456, 457), (89, 68, 457, 475), (80, 79, 468, 469), (66, 67, 87, 86), (67, 68, 88, 87), (68, 89, 88), (114, 113, 489, 490), (66, 85, 474, 455), (67, 66, 455, 456), (98, 76, 465, 483), (76, 98, 97), (113, 112, 488, 489), (79, 80, 101, 100), (80, 81, 102, 101), (81, 103, 102), (112, 90, 476, 488), (94, 114, 490, 480), (85, 86, 107, 106), (86, 87, 108, 107), (87, 88, 109, 108), (88, 89, 110, 109), (89, 90, 111, 110), (90, 112, 111), (99, 98, 483, 484), (94, 95, 116, 115), (95, 96, 117, 116), (97, 98, 119, 118), (98, 99, 120, 119), (99, 100, 121, 120), (100, 101, 122, 121), (101, 102, 123, 122), (102, 103, 124, 123), (103, 104, 125, 124), (104, 105, 126, 125), (105, 106, 127, 126), (106, 107, 128, 127), (107, 108, 129, 128), (108, 109, 130, 129), (109, 110, 131, 130), (110, 111, 132, 131), (111, 112, 133, 132), (112, 113, 134, 133), (113, 114, 135, 134), (114, 115, 136, 135), (115, 116, 137, 136), (116, 117, 138, 137), (118, 119, 140, 139), (119, 120, 141, 140), (120, 121, 142, 141), (121, 122, 142), (125, 126, 144, 143), (126, 127, 145, 144), (127, 128, 145), (130, 131, 147, 146), (131, 132, 148, 147), (132, 133, 149, 148), (133, 134, 150, 149), (134, 135, 151, 150), (135, 136, 151), (139, 140, 479), (147, 148, 153, 152), (148, 149, 154, 153), (149, 150, 154), (161, 160, 546, 547), (158, 171, 555, 249), (137, 138, 464, 467), (156, 155, 264, 262), (169, 157, 261, 553), (123, 124, 473, 478), (163, 180, 562, 550), (159, 158, 249, 248), (136, 137, 467, 466), (176, 175, 560, 561), (122, 123, 478, 477), (165, 164, 551, 552), (145, 128, 471, 452), (124, 143, 454, 473), (128, 129, 472, 471), (171, 170, 554, 555), (164, 163, 550, 551), (150, 151, 448, 447), (195, 194, 564, 565), (479, 140, 462, 566), (151, 136, 466, 448), (141, 142, 461, 463), (170, 169, 553, 554), (160, 176, 561, 546), (155, 156, 167, 166), (156, 157, 168, 167), (157, 169, 168), (194, 193, 563, 564), (142, 122, 477, 461), (144, 145, 452, 453), (158, 159, 173, 172), (159, 174, 173), (129, 146, 449, 472), (140, 141, 463, 462), (153, 154, 298, 299), (155, 165, 552, 264), (160, 161, 178, 177), (161, 162, 179, 178), (154, 150, 447, 298), (163, 164, 182, 181), (164, 165, 183, 182), (165, 166, 184, 183), (166, 167, 185, 184), (167, 168, 186, 185), (168, 169, 187, 186), (169, 170, 188, 187), (170, 171, 189, 188), (171, 172, 190, 189), (172, 173, 191, 190), (173, 174, 192, 191), (174, 193, 192), (174, 159, 248, 556), (143, 144, 453, 454), (175, 176, 197, 196), (176, 177, 198, 197), (177, 178, 199, 198), (178, 179, 200, 199), (180, 181, 202, 201), (181, 182, 203, 202), (182, 183, 204, 203), (183, 184, 205, 204), (184, 185, 206, 205), (185, 186, 207, 206), (186, 187, 208, 207), (187, 188, 209, 208), (188, 189, 210, 209), (189, 190, 211, 210), (190, 191, 212, 211), (191, 192, 213, 212), (192, 193, 214, 213), (193, 194, 215, 214), (194, 195, 216, 215), (195, 196, 217, 216), (196, 197, 218, 217), (197, 198, 219, 218), (198, 199, 220, 219), (199, 200, 221, 220), (201, 202, 222), (205, 206, 224, 223), (206, 207, 225, 224), (207, 208, 226, 225), (208, 209, 227, 226), (209, 210, 228, 227), (210, 211, 228), (213, 214, 230, 229), (214, 215, 231, 230), (215, 216, 232, 231), (216, 217, 233, 232), (217, 218, 233), (225, 226, 235), (231, 232, 237, 236), (232, 233, 237), (211, 212, 241, 242), (233, 218, 244, 260), (222, 202, 239, 247), (204, 223, 250, 240), (203, 204, 240, 238), (228, 211, 242, 254), (227, 228, 254, 252), (236, 237, 276, 275), (202, 203, 238, 239), (226, 227, 252, 253), (230, 236, 275, 258), (235, 226, 253, 269), (229, 230, 258, 257), (220, 234, 263, 245), (224, 235, 269, 251), (219, 220, 245, 243), (223, 224, 251, 250), (237, 233, 260, 276), (223, 204, 205), (212, 229, 257, 241), (229, 212, 213), (235, 224, 225), (234, 220, 221), (218, 219, 243, 244), (236, 230, 231), (294, 293, 270, 271), (295, 294, 271, 272), (296, 295, 272, 273), (297, 296, 273, 274), (298, 297, 274, 277), (299, 298, 277, 278), (300, 299, 278, 279), (301, 300, 279, 280), (302, 301, 280, 281), (303, 302, 281, 282), (304, 303, 282, 283), (305, 304, 283, 284), (306, 305, 284, 285), (307, 306, 285, 286), (308, 307, 286, 287), (309, 308, 287, 288), (310, 309, 288, 289), (311, 310, 289, 290), (312, 311, 290, 291), (566, 312, 291, 292), (445, 444, 293, 294), (446, 445, 294, 295), (448, 446, 295, 296), (447, 448, 296, 297), (449, 300, 301), (450, 449, 301, 302), (451, 450, 302, 303), (452, 451, 303, 304), (453, 452, 304, 305), (454, 453, 305, 306), (458, 454, 306, 307), (459, 458, 307, 308), (460, 459, 308, 309), (461, 460, 309, 310), (463, 461, 310, 311), (462, 463, 311, 312), (467, 464, 444, 445), (466, 467, 445, 446), (472, 449, 450), (471, 472, 450, 451), (473, 454, 458), (478, 473, 458, 459), (152, 146, 147), (162, 161, 547, 548), (146, 129, 130), (146, 152, 300, 449), (152, 153, 299, 300), (175, 195, 565, 560), (143, 124, 125), (180, 163, 181), (114, 94, 115), (85, 66, 86), (105, 104, 486, 487), (99, 79, 100), (105, 85, 106), (250, 251, 326, 325), (258, 275, 353, 333), (269, 253, 328, 345), (245, 263, 338, 320), (251, 269, 345, 326), (276, 260, 335, 354), (257, 258, 333, 332), (241, 257, 332, 316), (260, 244, 319, 335), (247, 239, 314, 322), (243, 245, 320, 318), (240, 250, 325, 315), (244, 243, 318, 319), (254, 242, 317, 329), (242, 241, 316, 317), (275, 276, 354, 353), (238, 240, 315, 313), (252, 254, 329, 327), (239, 238, 313, 314), (253, 252, 327, 328), (314, 313, 323, 321), (313, 315, 324, 323), (315, 325, 324), (317, 316, 331, 330), (316, 332, 331), (319, 318, 336, 334), (318, 320, 337, 336), (320, 338, 337), (322, 321, 340, 339), (321, 323, 341, 340), (323, 324, 342, 341), (324, 325, 343, 342), (325, 326, 344, 343), (326, 345, 344), (328, 327, 347, 346), (327, 329, 348, 347), (329, 330, 349, 348), (330, 331, 350, 349), (331, 332, 351, 350), (332, 333, 352, 351), (333, 353, 352), (335, 334, 356, 355), (334, 336, 357, 356), (336, 337, 358, 357), (337, 338, 359, 358), (339, 340, 361, 360), (340, 341, 362, 361), (341, 342, 363, 362), (342, 343, 364, 363), (343, 344, 365, 364), (344, 345, 366, 365), (345, 346, 367, 366), (346, 347, 368, 367), (347, 348, 369, 368), (348, 349, 370, 369), (349, 350, 371, 370), (350, 351, 372, 371), (351, 352, 373, 372), (352, 353, 374, 373), (353, 354, 375, 374), (354, 355, 376, 375), (355, 356, 377, 376), (356, 357, 378, 377), (357, 358, 379, 378), (358, 359, 380, 379), (360, 361, 382, 381), (361, 362, 383, 382), (362, 363, 384, 383), (363, 364, 385, 384), (364, 365, 386, 385), (365, 366, 387, 386), (366, 367, 388, 387), (367, 368, 389, 388), (368, 369, 390, 389), (369, 370, 391, 390), (370, 371, 392, 391), (371, 372, 393, 392), (372, 373, 394, 393), (373, 374, 395, 394), (374, 375, 396, 395), (375, 376, 397, 396), (376, 377, 398, 397), (377, 378, 399, 398), (378, 379, 400, 399), (379, 380, 401, 400), (381, 382, 403, 402), (382, 383, 404, 403), (383, 384, 405, 404), (384, 385, 406, 405), (385, 386, 407, 406), (386, 387, 408, 407), (387, 388, 409, 408), (388, 389, 410, 409), (389, 390, 411, 410), (390, 391, 412, 411), (391, 392, 413, 412), (392, 393, 414, 413), (393, 394, 415, 414), (394, 395, 416, 415), (395, 396, 417, 416), (396, 397, 418, 417), (397, 398, 419, 418), (398, 399, 420, 419), (399, 400, 421, 420), (400, 401, 422, 421), (402, 403, 424, 423), (403, 404, 425, 424), (404, 405, 426, 425), (405, 406, 427, 426), (406, 407, 428, 427), (407, 408, 429, 428), (408, 409, 430, 429), (409, 410, 431, 430), (410, 411, 432, 431), (411, 412, 433, 432), (412, 413, 434, 433), (413, 414, 435, 434), (414, 415, 436, 435), (415, 416, 437, 436), (416, 417, 438, 437), (417, 418, 439, 438), (418, 419, 440, 439), (419, 420, 441, 440), (420, 421, 442, 441), (421, 422, 443, 442), (329, 317, 330), (322, 314, 321), (335, 319, 334), (354, 335, 355), (345, 328, 346), (171, 158, 172), (157, 156, 262, 261), (195, 175, 196), (193, 174, 556, 563), (165, 155, 166), (176, 160, 177), (477, 478, 459, 460), (487, 486, 536, 537), (474, 487, 537, 524), (485, 470, 520, 535), (486, 485, 535, 536), (468, 484, 534, 518), (475, 457, 506, 525), (470, 469, 519, 520), (457, 456, 505, 506), (455, 474, 524, 504), (484, 483, 533, 534), (483, 465, 515, 533), (469, 468, 518, 519), (456, 455, 504, 505), (488, 476, 526, 538), (476, 475, 525, 526), (480, 490, 540, 530), (482, 481, 531, 532), (490, 489, 539, 540), (481, 480, 530, 531), (489, 488, 538, 539), (47, 48, 493, 492), (51, 53, 495, 494), (53, 55, 496, 495), (55, 57, 497, 496), (57, 59, 498, 497), (59, 61, 499, 498), (61, 63, 500, 499), (63, 65, 501, 500), (65, 70, 502, 501), (70, 72, 503, 502), (72, 74, 504, 503), (74, 77, 505, 504), (77, 82, 506, 505), (82, 84, 507, 506), (84, 91, 508, 507), (91, 92, 509, 508), (92, 1, 510, 509), (1, 0, 511, 510), (0, 491, 512, 511), (491, 492, 513, 512), (492, 493, 514, 513), (494, 495, 516, 515), (495, 496, 517, 516), (496, 497, 518, 517), (497, 498, 519, 518), (498, 499, 520, 519), (499, 500, 521, 520), (500, 501, 522, 521), (501, 502, 523, 522), (502, 503, 524, 523), (503, 504, 524), (507, 508, 526, 525), (508, 509, 527, 526), (509, 510, 528, 527), (510, 511, 529, 528), (511, 512, 530, 529), (512, 513, 531, 530), (513, 514, 532, 531), (516, 517, 534, 533), (517, 518, 534), (521, 522, 536, 535), (522, 523, 537, 536), (523, 524, 537), (527, 528, 539, 538), (528, 529, 540, 539), (529, 530, 540), (538, 526, 527), (533, 515, 516), (525, 506, 507), (535, 520, 521), (292, 291, 267, 268), (291, 290, 266, 267), (290, 289, 265, 266), (289, 288, 264, 265), (288, 287, 262, 264), (287, 286, 261, 262), (286, 285, 259, 261), (285, 284, 256, 259), (284, 283, 255, 256), (283, 282, 249, 255), (282, 281, 248, 249), (281, 280, 246, 248), (280, 279, 541, 246), (279, 278, 542, 541), (278, 277, 543, 542), (277, 274, 544, 543), (274, 273, 545, 544), (273, 272, 546, 545), (272, 271, 547, 546), (271, 270, 548, 547), (268, 267, 550, 549), (267, 266, 551, 550), (266, 265, 552, 551), (265, 264, 552), (259, 256, 554, 553), (256, 255, 555, 554), (255, 249, 555), (246, 541, 557, 556), (541, 542, 558, 557), (542, 543, 559, 558), (543, 544, 560, 559), (544, 545, 561, 560), (545, 546, 561), (549, 550, 562), (557, 558, 564, 563), (558, 559, 565, 564), (559, 560, 565), (298, 447, 297), (461, 477, 460), (448, 466, 446), (566, 462, 312), (452, 471, 451), (553, 261, 259), (563, 556, 557), (556, 248, 246)])
_uv = me_grid.uv_layers.new(name='UVMap')
_uv.uv.foreach_set('vector', [0.0, 0.5, 0.25, 0.5, 0.25, 0.75, 0.0, 0.75, 0.0, 0.5, 0.25, 0.5, 0.25, 0.75, 0.0, 0.75, 0.0, 0.5, 0.25, 0.5, 0.25, 0.75, 0.0, 0.75, 0.0, 0.5, 0.25, 0.5, 0.25, 0.75, 0.0, 0.75, 0.0, 0.5, 0.25, 0.5, 0.25, 0.75, 0.0, 0.75, 0.0, 0.5, 0.25, 0.5, 0.25, 0.75, 0.0, 0.75, 0.0, 0.5, 0.25, 0.5, 0.25, 0.75, 0.0, 0.75, 0.0, 0.5, 0.25, 0.5, 0.25, 0.75, 0.0, 0.75, 0.0, 0.5, 0.25, 0.5, 0.25, 0.75, 0.0, 0.75, 0.0, 0.5, 0.25, 0.5, 0.25, 0.75, 0.0, 0.75, 0.0, 0.5, 0.25, 0.5, 0.25, 0.75, 0.0, 0.75, 0.0, 0.5, 0.25, 0.5, 0.25, 0.75, 0.0, 0.75, 0.0, 0.5, 0.25, 0.5, 0.25, 0.75, 0.0, 0.75, 0.0, 0.5, 0.25, 0.5, 0.25, 0.75, 0.0, 0.75, 0.0, 0.5, 0.25, 0.5, 0.25, 0.75, 0.0, 0.75, 0.0, 0.5, 0.25, 0.5, 0.25, 0.75, 0.0, 0.75, 0.0, 0.5, 0.25, 0.5, 0.25, 0.75, 0.0, 0.75, 0.0, 0.5, 0.25, 0.5, 0.25, 0.75, 0.0, 0.75, 0.0, 0.5, 0.25, 0.5, 0.25, 0.75, 0.0, 0.75, 0.0, 0.5, 0.25, 0.5, 0.25, 0.75, 0.0, 0.75, 0.0, 0.5, 0.25, 0.5, 0.25, 0.75, 0.0, 0.75, 0.0, 0.5, 0.25, 0.5, 0.25, 0.75, 0.0, 0.75, 0.0, 0.5, 0.25, 0.5, 0.25, 0.75, 0.0, 0.75, 0.0, 0.5, 0.25, 0.5, 0.25, 0.75, 0.0, 0.75, 0.0, 0.5, 0.25, 0.5, 0.25, 0.75, 0.0, 0.75, 0.0, 0.5, 0.25, 0.5, 0.25, 0.75, 0.0, 0.75, 0.0, 0.5, 0.25, 0.5, 0.25, 0.75, 0.0, 0.75, 0.0, 0.5, 0.25, 0.5, 0.25, 0.75, 0.0, 0.75, 0.0, 0.5, 0.25, 0.5, 0.25, 0.75, 0.0, 0.75, 0.0, 0.5, 0.25, 0.5, 0.25, 0.75, 0.0, 0.75, 0.0, 0.5, 0.25, 0.5, 0.25, 0.75, 0.0, 0.75, 0.0, 0.5, 0.25, 0.5, 0.25, 0.75, 0.0, 0.75, 0.0, 0.5, 0.25, 0.5, 0.25, 0.75, 0.0, 0.75, 0.0, 0.5, 0.25, 0.5, 0.25, 0.75, 0.0, 0.75, 0.0, 0.5, 0.25, 0.5, 0.25, 0.75, 0.0, 0.75, 0.0, 0.5, 0.25, 0.5, 0.25, 0.75, 0.0, 0.75, 0.0, 0.5, 0.25, 0.5, 0.25, 0.75, 0.0, 0.75, 0.0, 0.5, 0.25, 0.5, 0.25, 0.75, 0.0, 0.75, 0.0, 0.5, 0.25, 0.5, 0.25, 0.75, 0.0, 0.75, 0.0, 0.5, 0.25, 0.5, 0.25, 0.75, 0.0, 0.75, 0.0, 0.5, 0.25, 0.5, 0.25, 0.75, 0.0, 0.75, 0.0, 0.5, 0.25, 0.5, 0.25, 0.75, 0.0, 0.75, 0.0, 0.5, 0.25, 0.5, 0.25, 0.75, 0.0, 0.75, 0.0, 0.5, 0.25, 0.5, 0.25, 0.75, 0.0, 0.75, 0.0, 0.5, 0.25, 0.5, 0.25, 0.75, 0.0, 0.75, 0.0, 0.5, 0.25, 0.5, 0.25, 0.75, 0.0, 0.75, 0.0, 0.5, 0.25, 0.5, 0.25, 0.75, 0.0, 0.75, 0.0, 0.5, 0.25, 0.5, 0.25, 0.75, 0.0, 0.75, 0.0, 0.5, 0.25, 0.5, 0.25, 0.75, 0.0, 0.75, 0.0, 0.5, 0.25, 0.5, 0.25, 0.75, 0.0, 0.75, 0.0, 0.5, 0.25, 0.5, 0.25, 0.75, 0.0, 0.75, 0.0, 0.5, 0.25, 0.5, 0.25, 0.75, 0.0, 0.75, 0.0, 0.5, 0.25, 0.5, 0.25, 0.75, 0.0, 0.75, 0.0, 0.5, 0.25, 0.5, 0.25, 0.75, 0.0, 0.75, 0.0, 0.5, 0.25, 0.5, 0.25, 0.75, 0.0, 0.75, 0.0, 0.5, 0.25, 0.5, 0.25, 0.75, 0.0, 0.75, 0.0, 0.5, 0.25, 0.5, 0.25, 0.75, 0.0, 0.75, 0.0, 0.5, 0.25, 0.5, 0.25, 0.75, 0.0, 0.75, 0.0, 0.5, 0.25, 0.5, 0.25, 0.75, 0.0, 0.75, 0.75, 0.75, 1.0, 0.75, 1.0, 1.0, 0.75, 1.0, 0.75, 0.75, 1.0, 0.75, 1.0, 1.0, 0.75, 1.0, 0.75, 0.75, 1.0, 0.75, 1.0, 1.0, 0.75, 1.0, 0.75, 0.75, 1.0, 0.75, 1.0, 1.0, 0.75, 1.0, 0.75, 0.75, 1.0, 0.75, 1.0, 1.0, 0.75, 1.0, 0.75, 0.75, 1.0, 0.75, 1.0, 1.0, 0.75, 1.0, 0.75, 0.75, 1.0, 0.75, 1.0, 1.0, 0.75, 1.0, 0.75, 0.75, 1.0, 0.75, 1.0, 1.0, 0.75, 1.0, 0.75, 0.75, 1.0, 0.75, 1.0, 1.0, 0.75, 1.0, 0.75, 0.75, 1.0, 0.75, 1.0, 1.0, 0.75, 1.0, 0.75, 0.75, 1.0, 0.75, 1.0, 1.0, 0.75, 1.0, 0.0, 0.5, 0.25, 0.5, 0.25, 0.75, 0.0, 0.75, 0.0, 0.5, 0.25, 0.5, 0.25, 0.75, 0.0, 0.75, 0.0, 0.5, 0.25, 0.5, 0.25, 0.75, 0.75, 0.75, 1.0, 0.75, 1.0, 1.0, 0.75, 1.0, 0.75, 0.75, 1.0, 0.75, 1.0, 1.0, 0.75, 1.0, 0.75, 0.75, 1.0, 0.75, 1.0, 1.0, 0.75, 1.0, 0.75, 0.75, 1.0, 0.75, 1.0, 1.0, 0.75, 1.0, 0.0, 0.5, 0.25, 0.5, 0.25, 0.75, 0.75, 0.75, 1.0, 0.75, 1.0, 1.0, 0.75, 1.0, 0.0, 0.5, 0.25, 0.5, 0.25, 0.75, 0.0, 0.75, 0.0, 0.5, 0.25, 0.5, 0.25, 0.75, 0.0, 0.75, 0.0, 0.5, 0.25, 0.5, 0.25, 0.75, 0.75, 0.75, 1.0, 0.75, 1.0, 1.0, 0.75, 1.0, 0.75, 0.75, 1.0, 0.75, 1.0, 1.0, 0.75, 1.0, 0.0, 0.5, 0.25, 0.5, 0.25, 0.75, 0.0, 0.75, 0.0, 0.5, 0.25, 0.5, 0.25, 0.75, 0.0, 0.75, 0.0, 0.5, 0.25, 0.5, 0.25, 0.75, 0.0, 0.75, 0.0, 0.5, 0.25, 0.5, 0.25, 0.75, 0.0, 0.75, 0.0, 0.5, 0.25, 0.5, 0.25, 0.75, 0.0, 0.75, 0.0, 0.5, 0.25, 0.5, 0.25, 0.75, 0.75, 0.75, 1.0, 0.75, 1.0, 1.0, 0.75, 1.0, 0.0, 0.5, 0.25, 0.5, 0.25, 0.75, 0.0, 0.75, 0.0, 0.5, 0.25, 0.5, 0.25, 0.75, 0.0, 0.75, 0.0, 0.5, 0.25, 0.5, 0.25, 0.75, 0.0, 0.75, 0.0, 0.5, 0.25, 0.5, 0.25, 0.75, 0.0, 0.75, 0.0, 0.5, 0.25, 0.5, 0.25, 0.75, 0.0, 0.75, 0.0, 0.5, 0.25, 0.5, 0.25, 0.75, 0.0, 0.75, 0.0, 0.5, 0.25, 0.5, 0.25, 0.75, 0.0, 0.75, 0.0, 0.5, 0.25, 0.5, 0.25, 0.75, 0.0, 0.75, 0.0, 0.5, 0.25, 0.5, 0.25, 0.75, 0.0, 0.75, 0.0, 0.5, 0.25, 0.5, 0.25, 0.75, 0.0, 0.75, 0.0, 0.5, 0.25, 0.5, 0.25, 0.75, 0.0, 0.75, 0.0, 0.5, 0.25, 0.5, 0.25, 0.75, 0.0, 0.75, 0.0, 0.5, 0.25, 0.5, 0.25, 0.75, 0.0, 0.75, 0.0, 0.5, 0.25, 0.5, 0.25, 0.75, 0.0, 0.75, 0.0, 0.5, 0.25, 0.5, 0.25, 0.75, 0.0, 0.75, 0.0, 0.5, 0.25, 0.5, 0.25, 0.75, 0.0, 0.75, 0.0, 0.5, 0.25, 0.5, 0.25, 0.75, 0.0, 0.75, 0.0, 0.5, 0.25, 0.5, 0.25, 0.75, 0.0, 0.75, 0.0, 0.5, 0.25, 0.5, 0.25, 0.75, 0.0, 0.75, 0.0, 0.5, 0.25, 0.5, 0.25, 0.75, 0.0, 0.75, 0.0, 0.5, 0.25, 0.5, 0.25, 0.75, 0.0, 0.75, 0.0, 0.5, 0.25, 0.5, 0.25, 0.75, 0.0, 0.75, 0.0, 0.5, 0.25, 0.5, 0.25, 0.75, 0.0, 0.75, 0.0, 0.5, 0.25, 0.5, 0.25, 0.75, 0.0, 0.75, 0.0, 0.5, 0.25, 0.5, 0.25, 0.75, 0.0, 0.75, 0.0, 0.5, 0.25, 0.5, 0.25, 0.75, 0.0, 0.5, 0.25, 0.5, 0.25, 0.75, 0.0, 0.75, 0.0, 0.5, 0.25, 0.5, 0.25, 0.75, 0.0, 0.75, 0.0, 0.5, 0.25, 0.5, 0.25, 0.75, 0.0, 0.5, 0.25, 0.5, 0.25, 0.75, 0.0, 0.75, 0.0, 0.5, 0.25, 0.5, 0.25, 0.75, 0.0, 0.75, 0.0, 0.5, 0.25, 0.5, 0.25, 0.75, 0.0, 0.75, 0.0, 0.5, 0.25, 0.5, 0.25, 0.75, 0.0, 0.75, 0.0, 0.5, 0.25, 0.5, 0.25, 0.75, 0.0, 0.75, 0.0, 0.5, 0.25, 0.5, 0.25, 0.75, 0.0, 0.5, 0.25, 0.5, 0.25, 0.75, 0.0, 0.5, 0.25, 0.5, 0.25, 0.75, 0.0, 0.75, 0.0, 0.5, 0.25, 0.5, 0.25, 0.75, 0.0, 0.75, 0.0, 0.5, 0.25, 0.5, 0.25, 0.75, 0.75, 0.75, 0.5, 0.75, 0.5, 0.5, 0.75, 0.5, 0.75, 0.75, 0.5, 0.75, 0.5, 0.5, 0.75, 0.5, 0.75, 0.75, 0.5, 0.75, 0.5, 0.5, 0.75, 0.5, 0.75, 0.75, 0.5, 0.75, 0.5, 0.5, 0.75, 0.5, 0.75, 0.75, 0.5, 0.75, 0.5, 0.5, 0.75, 0.5, 0.75, 0.75, 0.5, 0.75, 0.5, 0.5, 0.75, 0.5, 0.75, 0.75, 0.5, 0.75, 0.5, 0.5, 0.75, 0.5, 0.75, 0.75, 0.5, 0.75, 0.5, 0.5, 0.75, 0.5, 0.75, 0.75, 0.5, 0.75, 0.5, 0.5, 0.75, 0.5, 0.75, 0.75, 0.5, 0.75, 0.5, 0.5, 0.75, 0.5, 0.75, 0.75, 0.5, 0.75, 0.5, 0.5, 0.75, 0.5, 0.75, 0.75, 0.5, 0.75, 0.5, 0.5, 0.75, 0.5, 0.75, 0.75, 0.5, 0.75, 0.5, 0.5, 0.75, 0.5, 0.75, 0.75, 0.5, 0.75, 0.5, 0.5, 0.75, 0.5, 0.75, 0.75, 0.5, 0.75, 0.5, 0.5, 0.75, 0.5, 0.75, 0.75, 0.5, 0.75, 0.5, 0.5, 0.75, 0.5, 0.75, 0.75, 0.5, 0.75, 0.5, 0.5, 0.75, 0.5, 0.75, 0.75, 0.5, 0.75, 0.5, 0.5, 0.75, 0.5, 0.75, 0.75, 0.5, 0.75, 0.5, 0.5, 0.75, 0.5, 0.75, 0.75, 0.5, 0.75, 0.5, 0.5, 0.75, 0.5, 0.75, 0.75, 0.5, 0.75, 0.5, 0.5, 0.75, 0.5, 0.75, 0.75, 0.5, 0.75, 0.5, 0.5, 0.75, 0.5, 0.75, 0.75, 0.5, 0.75, 0.5, 0.5, 0.75, 0.5, 0.75, 0.75, 0.5, 0.75, 0.5, 0.5, 0.75, 0.5, 0.0, 0.5, 0.25, 0.5, 0.25, 0.75, 0.0, 0.75, 0.0, 0.5, 0.25, 0.5, 0.25, 0.75, 0.0, 0.75, 0.0, 0.5, 0.25, 0.5, 0.25, 0.75, 0.75, 0.75, 0.5, 0.75, 0.5, 0.5, 0.75, 0.5, 0.75, 0.75, 0.5, 0.75, 0.5, 0.5, 0.75, 0.5, 0.75, 0.75, 0.5, 0.75, 0.5, 0.5, 0.75, 0.5, 0.0, 0.5, 0.25, 0.5, 0.25, 0.75, 0.0, 0.75, 0.0, 0.5, 0.25, 0.5, 0.25, 0.75, 0.75, 0.75, 0.5, 0.75, 0.5, 0.5, 0.75, 0.5, 0.75, 0.75, 0.5, 0.75, 0.5, 0.5, 0.75, 0.5, 0.75, 0.75, 0.5, 0.75, 0.5, 0.5, 0.75, 0.5, 0.75, 0.75, 0.5, 0.75, 0.5, 0.5, 0.75, 0.5, 0.0, 0.5, 0.25, 0.5, 0.25, 0.75, 0.0, 0.75, 0.0, 0.5, 0.25, 0.5, 0.25, 0.75, 0.0, 0.75, 0.75, 0.75, 0.5, 0.75, 0.5, 0.5, 0.75, 0.5, 0.0, 0.5, 0.25, 0.5, 0.25, 0.75, 0.0, 0.75, 0.0, 0.5, 0.25, 0.5, 0.25, 0.75, 0.0, 0.75, 0.0, 0.5, 0.25, 0.5, 0.25, 0.75, 0.0, 0.75, 0.0, 0.5, 0.25, 0.5, 0.25, 0.75, 0.0, 0.75, 0.0, 0.5, 0.25, 0.5, 0.25, 0.75, 0.0, 0.75, 0.0, 0.5, 0.25, 0.5, 0.25, 0.75, 0.0, 0.75, 0.0, 0.5, 0.25, 0.5, 0.25, 0.75, 0.0, 0.75, 0.0, 0.5, 0.25, 0.5, 0.25, 0.75, 0.0, 0.75, 0.0, 0.5, 0.25, 0.5, 0.25, 0.75, 0.0, 0.75, 0.0, 0.5, 0.25, 0.5, 0.25, 0.75, 0.0, 0.75, 0.0, 0.5, 0.25, 0.5, 0.25, 0.75, 0.0, 0.75, 0.0, 0.5, 0.25, 0.5, 0.25, 0.75, 0.75, 0.75, 0.5, 0.75, 0.5, 0.5, 0.75, 0.5, 0.75, 0.75, 0.5, 0.75, 0.5, 0.5, 0.75, 0.5, 0.0, 0.5, 0.25, 0.5, 0.25, 0.75, 0.0, 0.75, 0.0, 0.5, 0.25, 0.5, 0.25, 0.75, 0.0, 0.75, 0.0, 0.5, 0.25, 0.5, 0.25, 0.75, 0.0, 0.75, 0.0, 0.5, 0.25, 0.5, 0.25, 0.75, 0.0, 0.75, 0.0, 0.5, 0.25, 0.5, 0.25, 0.75, 0.0, 0.75, 0.0, 0.5, 0.25, 0.5, 0.25, 0.75, 0.0, 0.75, 0.0, 0.5, 0.25, 0.5, 0.25, 0.75, 0.0, 0.75, 0.0, 0.5, 0.25, 0.5, 0.25, 0.75, 0.0, 0.75, 0.0, 0.5, 0.25, 0.5, 0.25, 0.75, 0.0, 0.75, 0.0, 0.5, 0.25, 0.5, 0.25, 0.75, 0.0, 0.75, 0.0, 0.5, 0.25, 0.5, 0.25, 0.75, 0.0, 0.75, 0.0, 0.5, 0.25, 0.5, 0.25, 0.75, 0.0, 0.75, 0.0, 0.5, 0.25, 0.5, 0.25, 0.75, 0.0, 0.75, 0.0, 0.5, 0.25, 0.5, 0.25, 0.75, 0.0, 0.75, 0.0, 0.5, 0.25, 0.5, 0.25, 0.75, 0.0, 0.75, 0.0, 0.5, 0.25, 0.5, 0.25, 0.75, 0.0, 0.75, 0.0, 0.5, 0.25, 0.5, 0.25, 0.75, 0.0, 0.75, 0.0, 0.5, 0.25, 0.5, 0.25, 0.75, 0.0, 0.75, 0.0, 0.5, 0.25, 0.5, 0.25, 0.75, 0.0, 0.75, 0.0, 0.5, 0.25, 0.5, 0.25, 0.75, 0.0, 0.75, 0.0, 0.5, 0.25, 0.5, 0.25, 0.75, 0.0, 0.75, 0.0, 0.5, 0.25, 0.5, 0.25, 0.75, 0.0, 0.75, 0.0, 0.5, 0.25, 0.5, 0.25, 0.75, 0.0, 0.75, 0.0, 0.5, 0.25, 0.5, 0.25, 0.75, 0.0, 0.75, 0.0, 0.5, 0.25, 0.5, 0.25, 0.75, 0.0, 0.5, 0.25, 0.5, 0.25, 0.75, 0.0, 0.75, 0.0, 0.5, 0.25, 0.5, 0.25, 0.75, 0.0, 0.75, 0.0, 0.5, 0.25, 0.5, 0.25, 0.75, 0.0, 0.75, 0.0, 0.5, 0.25, 0.5, 0.25, 0.75, 0.0, 0.75, 0.0, 0.5, 0.25, 0.5, 0.25, 0.75, 0.0, 0.75, 0.0, 0.5, 0.25, 0.5, 0.25, 0.75, 0.0, 0.5, 0.25, 0.5, 0.25, 0.75, 0.0, 0.75, 0.0, 0.5, 0.25, 0.5, 0.25, 0.75, 0.0, 0.75, 0.0, 0.5, 0.25, 0.5, 0.25, 0.75, 0.0, 0.75, 0.0, 0.5, 0.25, 0.5, 0.25, 0.75, 0.0, 0.75, 0.0, 0.5, 0.25, 0.5, 0.25, 0.75, 0.0, 0.5, 0.25, 0.5, 0.25, 0.75, 0.0, 0.5, 0.25, 0.5, 0.25, 0.75, 0.0, 0.75, 0.0, 0.5, 0.25, 0.5, 0.25, 0.75, 0.75, 0.75, 1.0, 0.75, 1.0, 1.0, 0.75, 1.0, 0.75, 0.75, 1.0, 0.75, 1.0, 1.0, 0.75, 1.0, 0.75, 0.75, 1.0, 0.75, 1.0, 1.0, 0.75, 1.0, 0.75, 0.75, 1.0, 0.75, 1.0, 1.0, 0.75, 1.0, 0.75, 0.75, 1.0, 0.75, 1.0, 1.0, 0.75, 1.0, 0.75, 0.75, 1.0, 0.75, 1.0, 1.0, 0.75, 1.0, 0.75, 0.75, 1.0, 0.75, 1.0, 1.0, 0.75, 1.0, 0.75, 0.75, 1.0, 0.75, 1.0, 1.0, 0.75, 1.0, 0.75, 0.75, 1.0, 0.75, 1.0, 1.0, 0.75, 1.0, 0.75, 0.75, 1.0, 0.75, 1.0, 1.0, 0.75, 1.0, 0.75, 0.75, 1.0, 0.75, 1.0, 1.0, 0.75, 1.0, 0.75, 0.75, 1.0, 0.75, 1.0, 1.0, 0.75, 1.0, 0.75, 0.75, 1.0, 0.75, 1.0, 1.0, 0.75, 1.0, 0.75, 0.75, 1.0, 0.75, 1.0, 1.0, 0.75, 1.0, 0.75, 0.75, 1.0, 0.75, 1.0, 1.0, 0.75, 1.0, 0.75, 0.75, 1.0, 0.75, 1.0, 1.0, 0.75, 1.0, 0.75, 0.75, 1.0, 0.75, 1.0, 1.0, 0.75, 1.0, 0.75, 0.75, 1.0, 0.75, 1.0, 1.0, 0.75, 1.0, 0.0, 0.5, 0.25, 0.5, 0.25, 0.75, 0.75, 0.75, 1.0, 0.75, 1.0, 1.0, 0.75, 1.0, 0.0, 0.5, 0.25, 0.5, 0.25, 0.75, 0.0, 0.5, 0.25, 0.5, 0.25, 0.75, 0.0, 0.5, 0.25, 0.5, 0.25, 0.75, 0.75, 0.75, 1.0, 0.75, 1.0, 1.0, 0.75, 1.0, 0.0, 0.5, 0.25, 0.5, 0.25, 0.75, 0.75, 0.75, 1.0, 0.75, 1.0, 1.0, 0.75, 1.0, 0.75, 0.75, 1.0, 0.75, 1.0, 1.0, 0.75, 1.0, 0.75, 0.75, 1.0, 0.75, 1.0, 1.0, 0.75, 1.0, 0.75, 0.75, 1.0, 0.75, 1.0, 1.0, 0.75, 1.0, 0.75, 0.75, 1.0, 0.75, 1.0, 1.0, 0.75, 1.0, 0.75, 0.75, 1.0, 0.75, 1.0, 1.0, 0.75, 1.0, 0.75, 0.75, 1.0, 0.75, 1.0, 1.0, 0.75, 1.0, 0.75, 0.75, 1.0, 0.75, 1.0, 1.0, 0.75, 1.0, 0.75, 0.75, 1.0, 0.75, 1.0, 1.0, 0.75, 1.0, 0.75, 0.75, 1.0, 0.75, 1.0, 1.0, 0.75, 1.0, 0.75, 0.75, 1.0, 0.75, 1.0, 1.0, 0.75, 1.0, 0.75, 0.75, 1.0, 0.75, 1.0, 1.0, 0.75, 1.0, 0.75, 0.75, 1.0, 0.75, 1.0, 1.0, 0.75, 1.0, 0.75, 0.75, 1.0, 0.75, 1.0, 1.0, 0.75, 1.0, 0.75, 0.75, 1.0, 0.75, 1.0, 1.0, 0.75, 1.0, 0.75, 0.75, 1.0, 0.75, 1.0, 1.0, 0.75, 1.0, 0.75, 0.75, 1.0, 0.75, 1.0, 1.0, 0.75, 1.0, 0.75, 0.75, 1.0, 0.75, 1.0, 1.0, 0.75, 1.0, 0.75, 0.75, 1.0, 0.75, 1.0, 1.0, 0.75, 1.0, 0.75, 0.75, 1.0, 0.75, 1.0, 1.0, 0.75, 1.0, 0.75, 0.75, 1.0, 0.75, 1.0, 1.0, 0.75, 1.0, 0.75, 0.75, 1.0, 0.75, 1.0, 1.0, 0.75, 1.0, 0.75, 0.75, 1.0, 0.75, 1.0, 1.0, 0.75, 1.0, 0.75, 0.75, 1.0, 0.75, 1.0, 1.0, 0.75, 1.0, 0.75, 0.75, 1.0, 0.75, 1.0, 1.0, 0.75, 0.75, 1.0, 0.75, 1.0, 1.0, 0.75, 1.0, 0.75, 0.75, 1.0, 0.75, 1.0, 1.0, 0.75, 1.0, 0.75, 0.75, 1.0, 0.75, 1.0, 1.0, 0.75, 1.0, 0.75, 0.75, 1.0, 0.75, 1.0, 1.0, 0.75, 1.0, 0.75, 0.75, 1.0, 0.75, 1.0, 1.0, 0.75, 1.0, 0.75, 0.75, 1.0, 0.75, 1.0, 1.0, 0.75, 1.0, 0.75, 0.75, 1.0, 0.75, 1.0, 1.0, 0.75, 1.0, 0.75, 0.75, 1.0, 0.75, 1.0, 1.0, 0.75, 1.0, 0.75, 0.75, 1.0, 0.75, 1.0, 1.0, 0.75, 1.0, 0.75, 0.75, 1.0, 0.75, 1.0, 1.0, 0.75, 1.0, 0.75, 0.75, 1.0, 0.75, 1.0, 1.0, 0.75, 1.0, 0.75, 0.75, 1.0, 0.75, 1.0, 1.0, 0.75, 1.0, 0.75, 0.75, 1.0, 0.75, 1.0, 1.0, 0.75, 1.0, 0.75, 0.75, 1.0, 0.75, 1.0, 1.0, 0.75, 0.75, 1.0, 0.75, 1.0, 1.0, 0.75, 1.0, 0.75, 0.75, 1.0, 0.75, 1.0, 1.0, 0.75, 0.75, 1.0, 0.75, 1.0, 1.0, 0.75, 1.0, 0.0, 0.5, 0.25, 0.5, 0.25, 0.75, 0.75, 0.75, 0.5, 0.75, 0.5, 0.5, 0.75, 0.5, 0.0, 0.5, 0.25, 0.5, 0.25, 0.75, 0.75, 0.75, 0.5, 0.75, 0.5, 0.5, 0.75, 0.5, 0.75, 0.75, 0.5, 0.75, 0.5, 0.5, 0.75, 0.5, 0.75, 0.75, 0.5, 0.75, 0.5, 0.5, 0.75, 0.5, 0.0, 0.5, 0.25, 0.5, 0.25, 0.75, 0.0, 0.5, 0.25, 0.5, 0.25, 0.75, 0.0, 0.5, 0.25, 0.5, 0.25, 0.75, 0.0, 0.5, 0.25, 0.5, 0.25, 0.75, 0.75, 0.75, 1.0, 0.75, 1.0, 1.0, 0.75, 1.0, 0.0, 0.5, 0.25, 0.5, 0.25, 0.75, 0.0, 0.5, 0.25, 0.5, 0.25, 0.75, 0.5, 0.5, 0.75, 0.5, 0.75, 0.75, 0.5, 0.75, 0.5, 0.5, 0.75, 0.5, 0.75, 0.75, 0.5, 0.75, 0.5, 0.5, 0.75, 0.5, 0.75, 0.75, 0.5, 0.75, 0.5, 0.5, 0.75, 0.5, 0.75, 0.75, 0.5, 0.75, 0.5, 0.5, 0.75, 0.5, 0.75, 0.75, 0.5, 0.75, 0.5, 0.5, 0.75, 0.5, 0.75, 0.75, 0.5, 0.75, 0.5, 0.5, 0.75, 0.5, 0.75, 0.75, 0.5, 0.75, 0.5, 0.5, 0.75, 0.5, 0.75, 0.75, 0.5, 0.75, 0.5, 0.5, 0.75, 0.5, 0.75, 0.75, 0.5, 0.75, 0.5, 0.5, 0.75, 0.5, 0.75, 0.75, 0.5, 0.75, 0.5, 0.5, 0.75, 0.5, 0.75, 0.75, 0.5, 0.75, 0.5, 0.5, 0.75, 0.5, 0.75, 0.75, 0.5, 0.75, 0.5, 0.5, 0.75, 0.5, 0.75, 0.75, 0.5, 0.75, 0.5, 0.5, 0.75, 0.5, 0.75, 0.75, 0.5, 0.75, 0.5, 0.5, 0.75, 0.5, 0.75, 0.75, 0.5, 0.75, 0.5, 0.5, 0.75, 0.5, 0.75, 0.75, 0.5, 0.75, 0.5, 0.5, 0.75, 0.5, 0.75, 0.75, 0.5, 0.75, 0.5, 0.5, 0.75, 0.5, 0.75, 0.75, 0.5, 0.75, 0.5, 0.5, 0.75, 0.5, 0.75, 0.75, 0.5, 0.75, 0.5, 0.5, 0.75, 0.5, 0.75, 0.75, 0.5, 0.75, 0.05, 0.7, 0.1, 0.7, 0.1, 0.75, 0.05, 0.75, 0.1, 0.7, 0.15, 0.7, 0.15, 0.75, 0.1, 0.75, 0.15, 0.7, 0.2, 0.75, 0.15, 0.75, 0.5, 0.7, 0.55, 0.7, 0.55, 0.75, 0.5, 0.75, 0.55, 0.7, 0.6, 0.75, 0.55, 0.75, 0.85, 0.7, 0.9, 0.7, 0.9, 0.75, 0.85, 0.75, 0.9, 0.7, 0.95, 0.7, 0.95, 0.75, 0.9, 0.75, 0.95, 0.7, 1.0, 0.75, 0.95, 0.75, 0.0, 0.5, 0.25, 0.5, 0.25, 0.75, 0.0, 0.75, 0.0, 0.5, 0.25, 0.5, 0.25, 0.75, 0.0, 0.75, 0.0, 0.5, 0.25, 0.5, 0.25, 0.75, 0.0, 0.75, 0.0, 0.5, 0.25, 0.5, 0.25, 0.75, 0.0, 0.75, 0.2, 0.75, 0.25, 0.75, 0.25, 0.8, 0.2, 0.8, 0.25, 0.75, 0.3, 0.8, 0.25, 0.8, 0.35, 0.75, 0.4, 0.75, 0.4, 0.8, 0.35, 0.8, 0.4, 0.75, 0.45, 0.75, 0.45, 0.8, 0.4, 0.8, 0.0, 0.5, 0.25, 0.5, 0.25, 0.75, 0.0, 0.75, 0.0, 0.5, 0.25, 0.5, 0.25, 0.75, 0.0, 0.75, 0.0, 0.5, 0.25, 0.5, 0.25, 0.75, 0.0, 0.75, 0.6, 0.75, 0.65, 0.75, 0.65, 0.8, 0.6, 0.8, 0.65, 0.75, 0.7, 0.8, 0.65, 0.8, 0.0, 0.5, 0.25, 0.5, 0.25, 0.75, 0.0, 0.75, 0.0, 0.5, 0.25, 0.5, 0.25, 0.75, 0.0, 0.75, 0.0, 0.5, 0.25, 0.5, 0.25, 0.75, 0.0, 0.75, 0.0, 0.5, 0.25, 0.5, 0.25, 0.75, 0.0, 0.75, 0.0, 0.5, 0.25, 0.5, 0.25, 0.75, 0.0, 0.75, 0.0, 0.5, 0.25, 0.5, 0.25, 0.75, 0.0, 0.75, 0.0, 0.5, 0.25, 0.5, 0.25, 0.75, 0.0, 0.75, 0.0, 0.5, 0.25, 0.5, 0.25, 0.75, 0.0, 0.75, 0.0, 0.5, 0.25, 0.5, 0.25, 0.75, 0.0, 0.75, 0.0, 0.5, 0.25, 0.5, 0.25, 0.75, 0.0, 0.75, 0.0, 0.5, 0.25, 0.5, 0.25, 0.75, 0.0, 0.75, 0.0, 0.5, 0.25, 0.5, 0.25, 0.75, 0.0, 0.75, 0.0, 0.5, 0.25, 0.5, 0.25, 0.75, 0.0, 0.75, 0.0, 0.5, 0.25, 0.5, 0.25, 0.75, 0.0, 0.75, 0.0, 0.5, 0.25, 0.5, 0.25, 0.75, 0.0, 0.75, 0.0, 0.5, 0.25, 0.5, 0.25, 0.75, 0.0, 0.75, 0.0, 0.5, 0.25, 0.5, 0.25, 0.75, 0.0, 0.75, 0.0, 0.5, 0.25, 0.5, 0.25, 0.75, 0.0, 0.75, 0.7, 0.8, 0.75, 0.8, 0.75, 0.85, 0.7, 0.85, 0.0, 0.5, 0.25, 0.5, 0.25, 0.75, 0.0, 0.75, 0.0, 0.5, 0.25, 0.5, 0.25, 0.75, 0.0, 0.75, 0.0, 0.5, 0.25, 0.5, 0.25, 0.75, 0.0, 0.75, 0.0, 0.5, 0.25, 0.5, 0.25, 0.75, 0.0, 0.75, 0.0, 0.5, 0.25, 0.5, 0.25, 0.75, 0.0, 0.75, 0.0, 0.5, 0.25, 0.5, 0.25, 0.75, 0.0, 0.75, 0.0, 0.5, 0.25, 0.5, 0.25, 0.75, 0.0, 0.75, 0.0, 0.5, 0.25, 0.5, 0.25, 0.75, 0.0, 0.75, 0.0, 0.5, 0.25, 0.5, 0.25, 0.75, 0.0, 0.75, 0.0, 0.5, 0.25, 0.5, 0.25, 0.75, 0.0, 0.75, 0.0, 0.5, 0.25, 0.5, 0.25, 0.75, 0.0, 0.75, 0.0, 0.5, 0.25, 0.5, 0.25, 0.75, 0.0, 0.75, 0.0, 0.5, 0.25, 0.5, 0.25, 0.75, 0.0, 0.75, 0.0, 0.5, 0.25, 0.5, 0.25, 0.75, 0.0, 0.75, 0.0, 0.5, 0.25, 0.5, 0.25, 0.75, 0.0, 0.75, 0.0, 0.5, 0.25, 0.5, 0.25, 0.75, 0.0, 0.75, 0.0, 0.5, 0.25, 0.5, 0.25, 0.75, 0.0, 0.75, 0.0, 0.5, 0.25, 0.5, 0.25, 0.75, 0.0, 0.75, 0.0, 0.5, 0.25, 0.5, 0.25, 0.75, 0.0, 0.75, 0.0, 0.5, 0.25, 0.5, 0.25, 0.75, 0.0, 0.75, 0.0, 0.5, 0.25, 0.5, 0.25, 0.75, 0.0, 0.75, 0.0, 0.5, 0.25, 0.5, 0.25, 0.75, 0.0, 0.75, 0.0, 0.5, 0.25, 0.5, 0.25, 0.75, 0.0, 0.75, 0.0, 0.5, 0.25, 0.5, 0.25, 0.75, 0.0, 0.75, 0.0, 0.5, 0.25, 0.5, 0.25, 0.75, 0.0, 0.75, 0.0, 0.5, 0.25, 0.5, 0.25, 0.75, 0.0, 0.75, 0.0, 0.5, 0.25, 0.5, 0.25, 0.75, 0.0, 0.75, 0.0, 0.5, 0.25, 0.5, 0.25, 0.75, 0.0, 0.75, 0.0, 0.5, 0.25, 0.5, 0.25, 0.75, 0.0, 0.75, 0.0, 0.5, 0.25, 0.5, 0.25, 0.75, 0.0, 0.75, 0.0, 0.5, 0.25, 0.5, 0.25, 0.75, 0.0, 0.75, 0.0, 0.5, 0.25, 0.5, 0.25, 0.75, 0.0, 0.75, 0.0, 0.5, 0.25, 0.5, 0.25, 0.75, 0.0, 0.75, 0.0, 0.5, 0.25, 0.5, 0.25, 0.75, 0.0, 0.75, 0.0, 0.5, 0.25, 0.5, 0.25, 0.75, 0.0, 0.75, 0.0, 0.5, 0.25, 0.5, 0.25, 0.75, 0.0, 0.75, 0.0, 0.5, 0.25, 0.5, 0.25, 0.75, 0.0, 0.75, 0.0, 0.5, 0.25, 0.5, 0.25, 0.75, 0.0, 0.75, 0.0, 0.5, 0.25, 0.5, 0.25, 0.75, 0.0, 0.75, 0.0, 0.5, 0.25, 0.5, 0.25, 0.75, 0.0, 0.75, 0.0, 0.5, 0.25, 0.5, 0.25, 0.75, 0.0, 0.75, 0.0, 0.5, 0.25, 0.5, 0.25, 0.75, 0.0, 0.75, 0.0, 0.5, 0.25, 0.5, 0.25, 0.75, 0.0, 0.75, 0.0, 0.5, 0.25, 0.5, 0.25, 0.75, 0.0, 0.75, 0.0, 0.5, 0.25, 0.5, 0.25, 0.75, 0.0, 0.75, 0.0, 0.5, 0.25, 0.5, 0.25, 0.75, 0.0, 0.75, 0.0, 0.5, 0.25, 0.5, 0.25, 0.75, 0.0, 0.75, 0.0, 0.5, 0.25, 0.5, 0.25, 0.75, 0.0, 0.75, 0.0, 0.5, 0.25, 0.5, 0.25, 0.75, 0.0, 0.75, 0.0, 0.5, 0.25, 0.5, 0.25, 0.75, 0.0, 0.75, 0.0, 0.5, 0.25, 0.5, 0.25, 0.75, 0.0, 0.75, 0.0, 0.5, 0.25, 0.5, 0.25, 0.75, 0.0, 0.75, 0.0, 0.5, 0.25, 0.5, 0.25, 0.75, 0.0, 0.75, 0.0, 0.5, 0.25, 0.5, 0.25, 0.75, 0.0, 0.75, 0.0, 0.5, 0.25, 0.5, 0.25, 0.75, 0.0, 0.75, 0.0, 0.5, 0.25, 0.5, 0.25, 0.75, 0.0, 0.75, 0.0, 0.5, 0.25, 0.5, 0.25, 0.75, 0.0, 0.75, 0.0, 0.5, 0.25, 0.5, 0.25, 0.75, 0.0, 0.75, 0.0, 0.5, 0.25, 0.5, 0.25, 0.75, 0.0, 0.75, 0.0, 0.5, 0.25, 0.5, 0.25, 0.75, 0.0, 0.75, 0.0, 0.5, 0.25, 0.5, 0.25, 0.75, 0.0, 0.75, 0.0, 0.5, 0.25, 0.5, 0.25, 0.75, 0.0, 0.75, 0.0, 0.5, 0.25, 0.5, 0.25, 0.75, 0.0, 0.75, 0.0, 0.5, 0.25, 0.5, 0.25, 0.75, 0.0, 0.75, 0.0, 0.5, 0.25, 0.5, 0.25, 0.75, 0.0, 0.75, 0.45, 0.75, 0.5, 0.7, 0.5, 0.75, 0.0, 0.75, 0.05, 0.7, 0.05, 0.75, 0.8, 0.75, 0.85, 0.7, 0.85, 0.75, 0.75, 0.8, 0.8, 0.75, 0.8, 0.8, 0.3, 0.8, 0.35, 0.75, 0.35, 0.8, 0.0, 0.5, 0.25, 0.5, 0.25, 0.75, 0.75, 0.75, 0.5, 0.75, 0.5, 0.5, 0.75, 0.5, 0.0, 0.5, 0.25, 0.5, 0.25, 0.75, 0.75, 0.75, 0.5, 0.75, 0.5, 0.5, 0.75, 0.5, 0.0, 0.5, 0.25, 0.5, 0.25, 0.75, 0.0, 0.5, 0.25, 0.5, 0.25, 0.75, 0.75, 0.75, 1.0, 0.75, 1.0, 1.0, 0.75, 1.0, 0.5, 0.5, 0.75, 0.5, 0.75, 0.75, 0.5, 0.75, 0.5, 0.5, 0.75, 0.5, 0.75, 0.75, 0.5, 0.75, 0.5, 0.5, 0.75, 0.5, 0.75, 0.75, 0.5, 0.75, 0.5, 0.5, 0.75, 0.5, 0.75, 0.75, 0.5, 0.75, 0.5, 0.5, 0.75, 0.5, 0.75, 0.75, 0.5, 0.75, 0.5, 0.5, 0.75, 0.5, 0.75, 0.75, 0.5, 0.75, 0.5, 0.5, 0.75, 0.5, 0.75, 0.75, 0.5, 0.75, 0.5, 0.5, 0.75, 0.5, 0.75, 0.75, 0.5, 0.75, 0.5, 0.5, 0.75, 0.5, 0.75, 0.75, 0.5, 0.75, 0.5, 0.5, 0.75, 0.5, 0.75, 0.75, 0.5, 0.75, 0.5, 0.5, 0.75, 0.5, 0.75, 0.75, 0.5, 0.75, 0.5, 0.5, 0.75, 0.5, 0.75, 0.75, 0.5, 0.75, 0.5, 0.5, 0.75, 0.5, 0.75, 0.75, 0.5, 0.75, 0.5, 0.5, 0.75, 0.5, 0.75, 0.75, 0.5, 0.75, 0.5, 0.5, 0.75, 0.5, 0.75, 0.75, 0.5, 0.75, 0.5, 0.5, 0.75, 0.5, 0.75, 0.75, 0.5, 0.75, 0.5, 0.5, 0.75, 0.5, 0.75, 0.75, 0.5, 0.75, 0.5, 0.5, 0.75, 0.5, 0.75, 0.75, 0.5, 0.75, 0.5, 0.5, 0.75, 0.5, 0.75, 0.75, 0.5, 0.75, 0.5, 0.5, 0.75, 0.5, 0.75, 0.75, 0.5, 0.75, 0.0, 0.5, 0.25, 0.5, 0.25, 0.75, 0.0, 0.75, 0.0, 0.5, 0.25, 0.5, 0.25, 0.75, 0.0, 0.75, 0.0, 0.5, 0.25, 0.5, 0.25, 0.75, 0.0, 0.75, 0.0, 0.5, 0.25, 0.5, 0.25, 0.75, 0.0, 0.75, 0.0, 0.5, 0.25, 0.5, 0.25, 0.75, 0.0, 0.75, 0.0, 0.5, 0.25, 0.5, 0.25, 0.75, 0.0, 0.75, 0.0, 0.5, 0.25, 0.5, 0.25, 0.75, 0.0, 0.75, 0.0, 0.5, 0.25, 0.5, 0.25, 0.75, 0.0, 0.75, 0.0, 0.5, 0.25, 0.5, 0.25, 0.75, 0.0, 0.75, 0.0, 0.5, 0.25, 0.5, 0.25, 0.75, 0.0, 0.75, 0.0, 0.5, 0.25, 0.5, 0.25, 0.75, 0.0, 0.75, 0.5, 0.15, 0.55, 0.15, 0.55, 0.2, 0.5, 0.2, 0.55, 0.15, 0.6, 0.15, 0.6, 0.2, 0.55, 0.2, 0.0, 0.5, 0.25, 0.5, 0.25, 0.75, 0.0, 0.75, 0.0, 0.5, 0.25, 0.5, 0.25, 0.75, 0.0, 0.75, 0.0, 0.5, 0.25, 0.5, 0.25, 0.75, 0.0, 0.75, 0.0, 0.5, 0.25, 0.5, 0.25, 0.75, 0.0, 0.75, 0.0, 0.5, 0.25, 0.5, 0.25, 0.75, 0.0, 0.75, 0.0, 0.5, 0.25, 0.5, 0.25, 0.75, 0.0, 0.75, 0.0, 0.5, 0.25, 0.5, 0.25, 0.75, 0.0, 0.75, 0.0, 0.5, 0.25, 0.5, 0.25, 0.75, 0.0, 0.75, 0.0, 0.5, 0.25, 0.5, 0.25, 0.75, 0.0, 0.75, 0.0, 0.5, 0.25, 0.5, 0.25, 0.75, 0.0, 0.75, 0.0, 0.5, 0.25, 0.5, 0.25, 0.75, 0.0, 0.75, 0.15, 0.2, 0.2, 0.2, 0.2, 0.25, 0.15, 0.25, 0.2, 0.2, 0.25, 0.2, 0.25, 0.25, 0.2, 0.25, 0.0, 0.5, 0.25, 0.5, 0.25, 0.75, 0.0, 0.75, 0.0, 0.5, 0.25, 0.5, 0.25, 0.75, 0.0, 0.75, 0.0, 0.5, 0.25, 0.5, 0.25, 0.75, 0.0, 0.75, 0.0, 0.5, 0.25, 0.5, 0.25, 0.75, 0.0, 0.75, 0.45, 0.2, 0.5, 0.2, 0.45, 0.25, 0.65, 0.2, 0.7, 0.2, 0.7, 0.25, 0.65, 0.25, 0.0, 0.5, 0.25, 0.5, 0.25, 0.75, 0.0, 0.75, 0.0, 0.5, 0.25, 0.5, 0.25, 0.75, 0.0, 0.75, 0.0, 0.5, 0.25, 0.5, 0.25, 0.75, 0.0, 0.75, 0.0, 0.5, 0.25, 0.5, 0.25, 0.75, 0.0, 0.75, 0.9, 0.2, 0.95, 0.2, 0.95, 0.25, 0.9, 0.25, 0.95, 0.2, 1.0, 0.2, 1.0, 0.25, 0.95, 0.25, 0.05, 0.25, 0.1, 0.25, 0.1, 0.3, 0.05, 0.3, 0.1, 0.25, 0.15, 0.25, 0.1, 0.3, 0.3, 0.25, 0.35, 0.25, 0.35, 0.3, 0.3, 0.3, 0.35, 0.25, 0.4, 0.25, 0.4, 0.3, 0.35, 0.3, 0.4, 0.25, 0.45, 0.25, 0.4, 0.3, 0.75, 0.25, 0.8, 0.25, 0.8, 0.3, 0.75, 0.3, 0.8, 0.25, 0.85, 0.25, 0.85, 0.3, 0.8, 0.3, 0.85, 0.25, 0.9, 0.25, 0.85, 0.3, 0.75, 0.3, 0.7, 0.25, 0.75, 0.25, 0.05, 0.3, 0.0, 0.25, 0.05, 0.25, 0.65, 0.25, 0.6, 0.2, 0.65, 0.2, 0.3, 0.3, 0.25, 0.25, 0.3, 0.25, 0.75, 0.75, 1.0, 0.75, 1.0, 1.0, 0.75, 1.0, 0.75, 0.75, 1.0, 0.75, 1.0, 1.0, 0.75, 1.0, 0.75, 0.75, 1.0, 0.75, 1.0, 1.0, 0.75, 1.0, 0.75, 0.75, 1.0, 0.75, 1.0, 1.0, 0.75, 1.0, 0.75, 0.75, 1.0, 0.75, 1.0, 1.0, 0.75, 1.0, 0.75, 0.75, 1.0, 0.75, 1.0, 1.0, 0.75, 1.0, 0.75, 0.75, 1.0, 0.75, 1.0, 1.0, 0.75, 1.0, 0.75, 0.75, 1.0, 0.75, 1.0, 1.0, 0.75, 1.0, 0.75, 0.75, 1.0, 0.75, 1.0, 1.0, 0.75, 1.0, 0.75, 0.75, 1.0, 0.75, 1.0, 1.0, 0.75, 1.0, 0.75, 0.75, 1.0, 0.75, 1.0, 1.0, 0.75, 1.0, 0.75, 0.75, 1.0, 0.75, 1.0, 1.0, 0.75, 1.0, 0.75, 0.75, 1.0, 0.75, 1.0, 1.0, 0.75, 1.0, 0.75, 0.75, 1.0, 0.75, 1.0, 1.0, 0.75, 1.0, 0.75, 0.75, 1.0, 0.75, 1.0, 1.0, 0.75, 1.0, 0.75, 0.75, 1.0, 0.75, 1.0, 1.0, 0.75, 1.0, 0.75, 0.75, 1.0, 0.75, 1.0, 1.0, 0.75, 1.0, 0.75, 0.75, 1.0, 0.75, 1.0, 1.0, 0.75, 1.0, 0.75, 0.75, 1.0, 0.75, 1.0, 1.0, 0.75, 1.0, 0.75, 0.75, 1.0, 0.75, 1.0, 1.0, 0.75, 1.0, 0.75, 0.75, 1.0, 0.75, 1.0, 1.0, 0.75, 1.0, 0.75, 0.75, 1.0, 0.75, 1.0, 1.0, 0.75, 1.0, 0.75, 0.75, 1.0, 0.75, 1.0, 1.0, 0.75, 1.0, 0.75, 0.75, 1.0, 0.75, 1.0, 1.0, 0.75, 0.75, 1.0, 0.75, 1.0, 1.0, 0.75, 1.0, 0.75, 0.75, 1.0, 0.75, 1.0, 1.0, 0.75, 1.0, 0.75, 0.75, 1.0, 0.75, 1.0, 1.0, 0.75, 0.75, 1.0, 0.75, 1.0, 1.0, 0.75, 1.0, 0.75, 0.75, 1.0, 0.75, 1.0, 1.0, 0.75, 1.0, 0.75, 0.75, 1.0, 0.75, 1.0, 1.0, 0.75, 1.0, 0.75, 0.75, 1.0, 0.75, 1.0, 1.0, 0.75, 1.0, 0.75, 0.75, 1.0, 0.75, 1.0, 1.0, 0.75, 1.0, 0.75, 0.75, 1.0, 0.75, 1.0, 1.0, 0.75, 0.75, 1.0, 0.75, 1.0, 1.0, 0.75, 0.75, 1.0, 0.75, 1.0, 1.0, 0.75, 1.0, 0.75, 0.75, 1.0, 0.75, 1.0, 1.0, 0.75, 1.0, 0.75, 0.75, 1.0, 0.75, 1.0, 1.0, 0.75, 0.75, 1.0, 0.75, 1.0, 1.0, 0.75, 0.75, 1.0, 0.75, 1.0, 1.0, 0.75, 0.75, 1.0, 0.75, 1.0, 1.0, 0.75, 0.75, 1.0, 0.75, 1.0, 1.0, 0.75, 0.75, 1.0, 0.75, 1.0, 1.0, 0.75, 0.75, 1.0, 0.75, 1.0, 1.0, 0.75, 0.75, 1.0, 0.75, 1.0, 1.0, 0.75, 0.75, 1.0, 0.75, 1.0, 1.0])
me_grid.materials.append(mat_terrain)
me_grid.use_remesh_fix_poles = True
me_grid.use_remesh_preserve_attributes = False
me_grid.use_mirror_vertex_groups = False
me_grid.update()
arm_armature = bpy.data.armatures.new('Armature')  # bones are not reproduced

# ---- objects
ob_frame = bpy.data.objects.new('Frame', me_frame)
ob_armature = bpy.data.objects.new('Armature', arm_armature)
ob_grid = bpy.data.objects.new('Grid', me_grid)

# ---- transforms, parenting, visibility, modifiers, constraints
ob_frame.parent = ob_armature
ob_frame.location = (0.0, 0.0, 0.0)
ob_frame.lock_rotations_4d = False
ob_frame.empty_display_type = 'ARROWS'
ob_frame.lineart.crease_threshold = 0.0
_vg = ob_frame.vertex_groups.new(name='root')
_vg.add([24, 25, 26, 27, 28, 29, 30, 31, 32, 33, 34, 35, 130, 131, 132, 133, 134, 135, 136, 137, 138, 139, 140, 141, 142, 143, 144, 145], 1.0, 'REPLACE')
_vg = ob_frame.vertex_groups.new(name='torso')
_vg.add([36, 37, 38, 39, 146, 147, 148, 149, 150, 151, 152, 153], 1.0, 'REPLACE')
_vg = ob_frame.vertex_groups.new(name='arm_upper.l')
_vg.add([8, 9, 10, 11, 12, 13, 14, 15, 16, 17, 18, 19, 20, 21, 22, 23, 56, 57, 58, 59], 1.0, 'REPLACE')
_vg = ob_frame.vertex_groups.new(name='arm_lower.l')
_vg.add([0, 1, 2, 3, 4, 5, 6, 7, 60, 61, 62, 63, 64, 65, 66, 67], 1.0, 'REPLACE')
_vg = ob_frame.vertex_groups.new(name='arm_hand.l')
_vg = ob_frame.vertex_groups.new(name='arm_shoulder.l')
_vg = ob_frame.vertex_groups.new(name='arm_upper.r')
_vg.add([114, 115, 116, 117, 118, 119, 120, 121, 122, 123, 124, 125, 126, 127, 128, 129, 170, 171, 172, 173], 1.0, 'REPLACE')
_vg = ob_frame.vertex_groups.new(name='arm_lower.r')
_vg.add([106, 107, 108, 109, 110, 111, 112, 113, 174, 175, 176, 177, 178, 179, 180, 181], 1.0, 'REPLACE')
_vg = ob_frame.vertex_groups.new(name='arm_hand.r')
_vg = ob_frame.vertex_groups.new(name='arm_shoulder.r')
_vg = ob_frame.vertex_groups.new(name='leg_upper.l')
_vg.add([40, 41, 42, 43, 44, 45, 46, 47, 48, 49, 50, 51, 52, 53, 54, 55], 1.0, 'REPLACE')
_vg = ob_frame.vertex_groups.new(name='leg_lower.l')
_vg.add([68, 69, 70, 71, 72, 73, 74, 75], 1.0, 'REPLACE')
_vg = ob_frame.vertex_groups.new(name='leg_foot.l')
_vg.add([76, 77, 78, 79, 80, 81, 82, 83, 84, 85, 86, 87, 88, 89, 90, 91, 92, 93, 94, 95, 96, 97, 98, 99, 100, 101, 102, 103, 104, 105], 1.0, 'REPLACE')
_vg = ob_frame.vertex_groups.new(name='leg_upper.r')
_vg.add([154, 155, 156, 157, 158, 159, 160, 161, 162, 163, 164, 165, 166, 167, 168, 169], 1.0, 'REPLACE')
_vg = ob_frame.vertex_groups.new(name='leg_lower.r')
_vg.add([182, 183, 184, 185, 186, 187, 188, 189], 1.0, 'REPLACE')
_vg = ob_frame.vertex_groups.new(name='leg_foot.r')
_vg.add([190, 191, 192, 193, 194, 195, 196, 197, 198, 199, 200, 201, 202, 203, 204, 205, 206, 207, 208, 209, 210, 211, 212, 213, 214, 215, 216, 217, 218, 219], 1.0, 'REPLACE')
_vg = ob_frame.vertex_groups.new(name='leg_ik_target.l')
_vg = ob_frame.vertex_groups.new(name='leg_ik_pole.l')
_vg = ob_frame.vertex_groups.new(name='arm_ik_pole.l')
_vg = ob_frame.vertex_groups.new(name='arm_ik_target.l')
_vg = ob_frame.vertex_groups.new(name='leg_ik_target.r')
_vg = ob_frame.vertex_groups.new(name='leg_ik_pole.r')
_vg = ob_frame.vertex_groups.new(name='arm_ik_pole.r')
_vg = ob_frame.vertex_groups.new(name='arm_ik_target.r')
_m = ob_frame.modifiers.new('Armature', 'ARMATURE')
_m.object = ob_armature
ob_armature.location = (0.0, 0.0, 0.0)
ob_armature.show_in_front = True
ob_armature.lineart.crease_threshold = 0.0
ob_grid.location = (0.0, 0.0, 0.0)
ob_grid.lineart.crease_threshold = 0.0

# ---- collection membership
col_collection.objects.link(ob_frame)
col_collection.objects.link(ob_armature)
col_collection.objects.link(ob_grid)

# ---- scene / render settings (as saved in the file)
scene.frame_start = 1; scene.frame_end = 250; scene.frame_set(1)
scene.render.engine = 'BLENDER_EEVEE_NEXT'
scene.cycles.use_denoising = False
scene.cycles.samples = 128
scene.cycles.sampling_pattern = 'TABULATED_SOBOL'
scene.cycles.use_adaptive_sampling = False
scene.cycles.use_light_tree = False
scene.view_settings.view_transform = 'Filmic'
bpy.context.view_layer.update()

# ---- added for rendering (the .blend has no active camera and no usable light): camera, sun
cam_auto = bpy.data.cameras.new('AutoCamera')
cam_auto.lens = 50.0
cam_auto.sensor_width = 36.0
cam_auto.clip_end = 1000.0
ob_auto_camera = bpy.data.objects.new('AutoCamera', cam_auto)
scene.collection.objects.link(ob_auto_camera)
ob_auto_camera.location = (52.6322, -63.1586, 43.1058)
ob_auto_camera.rotation_euler = (1.09748, -7.21219e-08, 0.694738)
scene.camera = ob_auto_camera
light_auto_sun = bpy.data.lights.new('AutoSun', 'SUN')
light_auto_sun.energy = 3.0
light_auto_sun.angle = 0.0523599
ob_auto_sun = bpy.data.objects.new('AutoSun', light_auto_sun)
scene.collection.objects.link(ob_auto_sun)
ob_auto_sun.rotation_euler = (0.872665, 0.174533, 0.523599)
bpy.context.view_layer.update()
